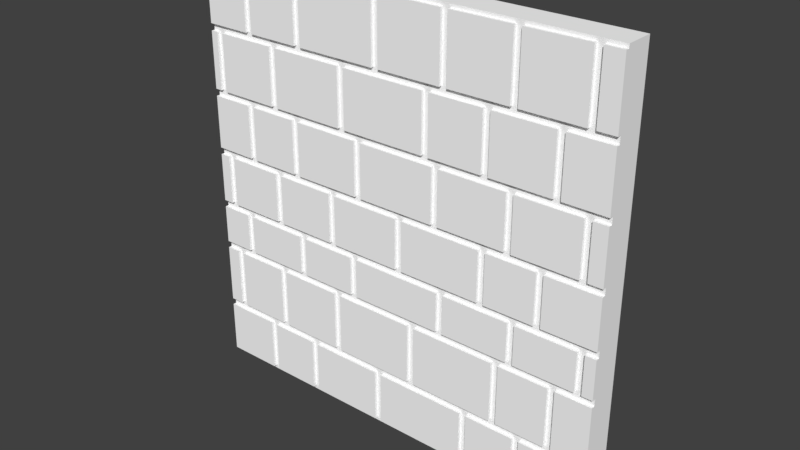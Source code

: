 # Source: Dungeon_Wall01.blend  (saved by Blender 2.79.0; exported with 4.5.12 LTS)
import bpy
from mathutils import Matrix  # noqa: F401  (used for matrix-valued properties, if any)

bpy.ops.wm.read_factory_settings(use_empty=True)
scene = bpy.context.scene
scene.name = 'Scene'

# ---- collections
col_collection_1 = bpy.data.collections.new('Collection 1'); scene.collection.children.link(col_collection_1)

# ---- materials (node trees are filled in below, after node groups)
mat_palette_002 = bpy.data.materials.new('palette.002')
mat_palette_002.alpha_threshold = 0.0
mat_palette_002.use_transparent_shadow = False
mat_palette_002.diffuse_color = (1.0, 1.0, 1.0, 1.0)
mat_palette_002.specular_color = (0.0, 0.0, 0.0)
mat_palette_002.roughness = 0.5
mat_palette_002.specular_intensity = 1.0

# ---- node groups
ng_auto_smooth = bpy.data.node_groups.new('Auto Smooth', 'GeometryNodeTree')
_s = ng_auto_smooth.interface.new_socket(name='Geometry', in_out='OUTPUT', socket_type='NodeSocketGeometry')
_s = ng_auto_smooth.interface.new_socket(name='Geometry', in_out='INPUT', socket_type='NodeSocketGeometry')
_s = ng_auto_smooth.interface.new_socket(name='Angle', in_out='INPUT', socket_type='NodeSocketFloat')
_s.subtype = 'ANGLE'
_s.min_value = 0.0
_s.max_value = 3.142
ng_auto_smooth.is_modifier = True
_N = ng_auto_smooth.nodes; _L = ng_auto_smooth.links
n0 = _N.new('NodeGroupOutput'); n0.name = 'Group Output'; n0.location = (480, -100)
n1 = _N.new('NodeGroupInput'); n1.name = 'Group Input'; n1.location = (-420, -300)
n2 = _N.new('NodeGroupInput'); n2.name = 'Group Input.001'; n2.location = (-60, -100)
n3 = _N.new('GeometryNodeSetShadeSmooth'); n3.name = 'Set Shade Smooth'; n3.location = (120, -100)
n3.domain = 'EDGE'
n4 = _N.new('GeometryNodeSetShadeSmooth'); n4.name = 'Set Shade Smooth.001'; n4.location = (300, -100)
n5 = _N.new('GeometryNodeInputMeshEdgeAngle'); n5.name = 'Edge Angle'; n5.location = (-420, -220)
n6 = _N.new('GeometryNodeInputEdgeSmooth'); n6.name = 'Is Edge Smooth'; n6.location = (-60, -160)
n7 = _N.new('GeometryNodeInputShadeSmooth'); n7.name = 'Is Face Smooth'; n7.location = (-240, -340)
n8 = _N.new('FunctionNodeBooleanMath'); n8.name = 'Boolean Math'; n8.location = (-60, -220)
n9 = _N.new('FunctionNodeCompare'); n9.name = 'Compare'; n9.location = (-240, -180)
n9.operation = 'LESS_EQUAL'
_L.new(n5.outputs[0], n9.inputs[0])
_L.new(n4.outputs[0], n0.inputs[0])
_L.new(n1.outputs[1], n9.inputs[1])
_L.new(n9.outputs[0], n8.inputs[0])
_L.new(n7.outputs[0], n8.inputs[1])
_L.new(n2.outputs[0], n3.inputs[0])
_L.new(n6.outputs[0], n3.inputs[1])
_L.new(n3.outputs[0], n4.inputs[0])
_L.new(n8.outputs[0], n3.inputs[2])
n0.is_active_output = True

# ---- material node trees

# ---- world
world_world = bpy.data.worlds.new('World'); scene.world = world_world
world_world.color = (0.05088, 0.05088, 0.05088)
world_world.use_sun_shadow = False
world_world.sun_shadow_jitter_overblur = 0.0
world_world.cycles.sampling_method = 'MANUAL'

# ---- meshes
me_dungeonwall01 = bpy.data.meshes.new('DungeonWall01')
me_dungeonwall01.from_pydata([(-6.0, 0.1, 0.4), (-6.0, 0.0, -0.4), (-6.0, 0.0, 0.4), (-6.0, 0.1, -0.4), (-6.0, 1.6, 0.5), (-6.0, 0.1, 0.5), (-6.0, 1.6, 0.4), (-6.0, 1.6, -0.4), (-6.0, 1.8, 0.4), (-6.0, 1.8, -0.4), (-6.0, 3.5, 0.5), (-6.0, 1.8, 0.5), (-6.0, 3.5, 0.4), (-6.0, 3.5, -0.4), (-6.0, 3.7, 0.4), (-6.0, 3.7, -0.4), (-6.0, 4.8, 0.5), (-6.0, 3.7, 0.5), (-6.0, 4.8, 0.4), (-6.0, 4.8, -0.4), (-6.0, 5.0, 0.4), (-6.0, 5.0, -0.4), (-6.0, 6.4, 0.5), (-6.0, 5.0, 0.5), (-6.0, 6.4, 0.4), (-6.0, 6.4, -0.4), (-6.0, 6.6, 0.4), (-6.0, 6.6, -0.4), (-6.0, 8.1, 0.5), (-6.0, 6.6, 0.5), (-6.0, 8.1, 0.4), (-6.0, 8.1, -0.4), (-6.0, 8.3, 0.4), (-6.0, 8.3, -0.4), (-6.0, 9.9, 0.5), (-6.0, 8.3, 0.5), (-6.0, 9.9, 0.4), (-6.0, 9.9, -0.4), (-6.0, 10.1, 0.4), (-6.0, 10.1, -0.4), (-6.0, 11.9, 0.5), (-6.0, 10.1, 0.5), (-6.0, 11.9, 0.4), (-6.0, 11.9, -0.4), (-6.0, 12.0, 0.4), (-6.0, 12.0, -0.4), (-5.6, 9.9, 0.5), (-5.6, 8.3, 0.4), (-5.6, 8.3, 0.5), (-5.6, 9.9, 0.4), (-5.5, 6.4, 0.5), (-5.5, 5.0, 0.4), (-5.5, 5.0, 0.5), (-5.5, 6.4, 0.4), (-5.4, 3.5, 0.5), (-5.4, 1.8, 0.4), (-5.4, 1.8, 0.5), (-5.4, 3.5, 0.4), (-4.9, 4.8, 0.5), (-4.9, 3.7, 0.4), (-4.9, 3.7, 0.5), (-4.9, 4.8, 0.4), (-4.6, 8.1, 0.5), (-4.6, 6.6, 0.4), (-4.6, 6.6, 0.5), (-4.6, 8.1, 0.4), (-4.5, 11.9, 0.5), (-4.5, 10.1, 0.4), (-4.5, 10.1, 0.5), (-4.5, 11.9, 0.4), (-4.2, 1.6, 0.5), (-4.2, 0.1, 0.4), (-4.2, 0.1, 0.5), (-4.2, 1.6, 0.4), (-3.7, 3.5, 0.5), (-3.7, 1.8, 0.4), (-3.7, 1.8, 0.5), (-3.7, 3.5, 0.4), (-3.7, 6.4, 0.5), (-3.7, 5.0, 0.4), (-3.7, 5.0, 0.5), (-3.7, 6.4, 0.4), (-3.7, 9.9, 0.5), (-3.7, 8.3, 0.4), (-3.7, 8.3, 0.5), (-3.7, 9.9, 0.4), (-3.0, 8.1, 0.5), (-3.0, 6.6, 0.4), (-3.0, 6.6, 0.5), (-3.0, 8.1, 0.4), (-2.9, 4.8, 0.5), (-2.9, 3.7, 0.4), (-2.9, 3.7, 0.5), (-2.9, 4.8, 0.4), (-2.8, 11.9, 0.5), (-2.8, 10.1, 0.4), (-2.8, 10.1, 0.5), (-2.8, 11.9, 0.4), (-2.6, 1.6, 0.5), (-2.6, 0.1, 0.4), (-2.6, 0.1, 0.5), (-2.6, 1.6, 0.4), (-1.8, 6.4, 0.5), (-1.8, 5.0, 0.4), (-1.8, 5.0, 0.5), (-1.8, 6.4, 0.4), (-1.7, 3.5, 0.5), (-1.7, 1.8, 0.4), (-1.7, 1.8, 0.5), (-1.7, 3.5, 0.4), (-1.4, 9.9, 0.5), (-1.4, 8.3, 0.4), (-1.4, 8.3, 0.5), (-1.4, 9.9, 0.4), (-1.1, 4.8, 0.5), (-1.1, 3.7, 0.4), (-1.1, 3.7, 0.5), (-1.1, 4.8, 0.4), (-0.9, 8.1, 0.5), (-0.9, 6.6, 0.4), (-0.9, 6.6, 0.5), (-0.9, 8.1, 0.4), (-0.3, 1.6, 0.5), (-0.3, 0.1, 0.4), (-0.3, 0.1, 0.5), (-0.3, 1.6, 0.4), (-0.3, 11.9, 0.5), (-0.3, 10.1, 0.4), (-0.3, 10.1, 0.5), (-0.3, 11.9, 0.4), (0.4, 6.4, 0.5), (0.4, 5.0, 0.4), (0.4, 5.0, 0.5), (0.4, 6.4, 0.4), (0.8, 3.5, 0.5), (0.8, 1.8, 0.4), (0.8, 1.8, 0.5), (0.8, 3.5, 0.4), (1.2, 9.9, 0.5), (1.2, 8.3, 0.4), (1.2, 8.3, 0.5), (1.2, 9.9, 0.4), (1.5, 8.1, 0.5), (1.5, 6.6, 0.4), (1.5, 6.6, 0.5), (1.5, 8.1, 0.4), (1.7, 4.8, 0.5), (1.7, 3.7, 0.4), (1.7, 3.7, 0.5), (1.7, 4.8, 0.4), (1.7, 11.9, 0.5), (1.7, 10.1, 0.4), (1.7, 10.1, 0.5), (1.7, 11.9, 0.4), (2.5, 1.6, 0.5), (2.5, 0.1, 0.4), (2.5, 0.1, 0.5), (2.5, 1.6, 0.4), (2.9, 6.4, 0.5), (2.9, 5.0, 0.4), (2.9, 5.0, 0.5), (2.9, 6.4, 0.4), (2.9, 9.9, 0.5), (2.9, 8.3, 0.4), (2.9, 8.3, 0.5), (2.9, 9.9, 0.4), (3.4, 3.5, 0.5), (3.4, 1.8, 0.4), (3.4, 1.8, 0.5), (3.4, 3.5, 0.4), (3.6, 8.1, 0.5), (3.6, 6.6, 0.4), (3.6, 6.6, 0.5), (3.6, 8.1, 0.4), (3.6, 11.9, 0.5), (3.6, 10.1, 0.4), (3.6, 10.1, 0.5), (3.6, 11.9, 0.4), (3.8, 4.8, 0.5), (3.8, 3.7, 0.4), (3.8, 3.7, 0.5), (3.8, 4.8, 0.4), (4.1, 1.6, 0.5), (4.1, 0.1, 0.4), (4.1, 0.1, 0.5), (4.1, 1.6, 0.4), (4.5, 6.4, 0.5), (4.5, 5.0, 0.4), (4.5, 5.0, 0.5), (4.5, 6.4, 0.4), (4.8, 9.9, 0.5), (4.8, 8.3, 0.4), (4.8, 8.3, 0.5), (4.8, 9.9, 0.4), (5.0, 3.5, 0.5), (5.0, 1.8, 0.4), (5.0, 1.8, 0.5), (5.0, 3.5, 0.4), (5.4, 1.6, 0.5), (5.4, 0.1, 0.4), (5.4, 0.1, 0.5), (5.4, 1.6, 0.4), (5.5, 11.9, 0.5), (5.5, 10.1, 0.4), (5.5, 10.1, 0.5), (5.5, 11.9, 0.4), (5.6, 8.1, 0.5), (5.6, 6.6, 0.4), (5.6, 6.6, 0.5), (5.6, 8.1, 0.4), (5.7, 4.8, 0.5), (5.7, 3.7, 0.4), (5.7, 3.7, 0.5), (5.7, 4.8, 0.4), (-5.8, 8.3, 0.5), (-5.8, 8.3, 0.4), (-5.8, 9.9, 0.5), (-5.8, 9.9, 0.4), (-5.7, 5.0, 0.5), (-5.7, 5.0, 0.4), (-5.7, 6.4, 0.5), (-5.7, 6.4, 0.4), (-5.6, 1.8, 0.5), (-5.6, 1.8, 0.4), (-5.6, 3.5, 0.5), (-5.6, 3.5, 0.4), (-5.1, 3.7, 0.5), (-5.1, 3.7, 0.4), (-5.1, 4.8, 0.5), (-5.1, 4.8, 0.4), (-4.8, 6.6, 0.5), (-4.8, 6.6, 0.4), (-4.8, 8.1, 0.5), (-4.8, 8.1, 0.4), (-4.7, 10.1, 0.5), (-4.7, 10.1, 0.4), (-4.7, 11.9, 0.5), (-4.7, 11.9, 0.4), (-4.4, 0.1, 0.5), (-4.4, 0.1, 0.4), (-4.4, 1.6, 0.5), (-4.4, 1.6, 0.4), (-3.9, 1.8, 0.5), (-3.9, 1.8, 0.4), (-3.9, 3.5, 0.5), (-3.9, 3.5, 0.4), (-3.9, 5.0, 0.5), (-3.9, 5.0, 0.4), (-3.9, 6.4, 0.5), (-3.9, 6.4, 0.4), (-3.9, 8.3, 0.5), (-3.9, 8.3, 0.4), (-3.9, 9.9, 0.5), (-3.9, 9.9, 0.4), (-3.2, 6.6, 0.5), (-3.2, 6.6, 0.4), (-3.2, 8.1, 0.5), (-3.2, 8.1, 0.4), (-3.1, 3.7, 0.5), (-3.1, 3.7, 0.4), (-3.1, 4.8, 0.5), (-3.1, 4.8, 0.4), (-3.0, 10.1, 0.5), (-3.0, 10.1, 0.4), (-3.0, 11.9, 0.5), (-3.0, 11.9, 0.4), (-2.8, 0.1, 0.5), (-2.8, 0.1, 0.4), (-2.8, 1.6, 0.5), (-2.8, 1.6, 0.4), (-2.0, 5.0, 0.5), (-2.0, 5.0, 0.4), (-2.0, 6.4, 0.5), (-2.0, 6.4, 0.4), (-1.9, 1.8, 0.5), (-1.9, 1.8, 0.4), (-1.9, 3.5, 0.5), (-1.9, 3.5, 0.4), (-1.6, 8.3, 0.5), (-1.6, 8.3, 0.4), (-1.6, 9.9, 0.5), (-1.6, 9.9, 0.4), (-1.3, 3.7, 0.5), (-1.3, 3.7, 0.4), (-1.3, 4.8, 0.5), (-1.3, 4.8, 0.4), (-1.1, 6.6, 0.5), (-1.1, 6.6, 0.4), (-1.1, 8.1, 0.5), (-1.1, 8.1, 0.4), (-0.5, 0.1, 0.5), (-0.5, 0.1, 0.4), (-0.5, 1.6, 0.5), (-0.5, 1.6, 0.4), (-0.5, 10.1, 0.5), (-0.5, 10.1, 0.4), (-0.5, 11.9, 0.5), (-0.5, 11.9, 0.4), (0.2, 5.0, 0.5), (0.2, 5.0, 0.4), (0.2, 6.4, 0.5), (0.2, 6.4, 0.4), (0.6, 1.8, 0.5), (0.6, 1.8, 0.4), (0.6, 3.5, 0.5), (0.6, 3.5, 0.4), (1.0, 8.3, 0.5), (1.0, 8.3, 0.4), (1.0, 9.9, 0.5), (1.0, 9.9, 0.4), (1.3, 6.6, 0.5), (1.3, 6.6, 0.4), (1.3, 8.1, 0.5), (1.3, 8.1, 0.4), (1.5, 3.7, 0.5), (1.5, 3.7, 0.4), (1.5, 4.8, 0.5), (1.5, 4.8, 0.4), (1.5, 10.1, 0.5), (1.5, 10.1, 0.4), (1.5, 11.9, 0.5), (1.5, 11.9, 0.4), (2.3, 0.1, 0.5), (2.3, 0.1, 0.4), (2.3, 1.6, 0.5), (2.3, 1.6, 0.4), (2.7, 5.0, 0.5), (2.7, 5.0, 0.4), (2.7, 6.4, 0.5), (2.7, 6.4, 0.4), (2.7, 8.3, 0.5), (2.7, 8.3, 0.4), (2.7, 9.9, 0.5), (2.7, 9.9, 0.4), (3.2, 1.8, 0.5), (3.2, 1.8, 0.4), (3.2, 3.5, 0.5), (3.2, 3.5, 0.4), (3.4, 6.6, 0.5), (3.4, 6.6, 0.4), (3.4, 8.1, 0.5), (3.4, 8.1, 0.4), (3.4, 10.1, 0.5), (3.4, 10.1, 0.4), (3.4, 11.9, 0.5), (3.4, 11.9, 0.4), (3.6, 3.7, 0.5), (3.6, 3.7, 0.4), (3.6, 4.8, 0.5), (3.6, 4.8, 0.4), (3.9, 0.1, 0.5), (3.9, 0.1, 0.4), (3.9, 1.6, 0.5), (3.9, 1.6, 0.4), (4.3, 5.0, 0.5), (4.3, 5.0, 0.4), (4.3, 6.4, 0.5), (4.3, 6.4, 0.4), (4.6, 8.3, 0.5), (4.6, 8.3, 0.4), (4.6, 9.9, 0.5), (4.6, 9.9, 0.4), (4.8, 1.8, 0.5), (4.8, 1.8, 0.4), (4.8, 3.5, 0.5), (4.8, 3.5, 0.4), (5.2, 0.1, 0.5), (5.2, 0.1, 0.4), (5.2, 1.6, 0.5), (5.2, 1.6, 0.4), (5.3, 10.1, 0.5), (5.3, 10.1, 0.4), (5.3, 11.9, 0.5), (5.3, 11.9, 0.4), (5.4, 6.6, 0.5), (5.4, 6.6, 0.4), (5.4, 8.1, 0.5), (5.4, 8.1, 0.4), (5.5, 3.7, 0.5), (5.5, 3.7, 0.4), (5.5, 4.8, 0.5), (5.5, 4.8, 0.4), (6.0, 0.0, 0.4), (6.0, 0.0, -0.4), (6.0, 0.1, 0.4), (6.0, 0.1, -0.4), (6.0, 0.1, 0.5), (6.0, 1.6, 0.5), (6.0, 1.6, 0.4), (6.0, 1.6, -0.4), (6.0, 1.8, 0.4), (6.0, 1.8, -0.4), (6.0, 1.8, 0.5), (6.0, 3.5, 0.5), (6.0, 3.5, 0.4), (6.0, 3.5, -0.4), (6.0, 3.7, 0.4), (6.0, 3.7, -0.4), (6.0, 3.7, 0.5), (6.0, 4.8, 0.5), (6.0, 4.8, 0.4), (6.0, 4.8, -0.4), (6.0, 5.0, 0.4), (6.0, 5.0, -0.4), (6.0, 5.0, 0.5), (6.0, 6.4, 0.5), (6.0, 6.4, 0.4), (6.0, 6.4, -0.4), (6.0, 6.6, 0.4), (6.0, 6.6, -0.4), (6.0, 6.6, 0.5), (6.0, 8.1, 0.5), (6.0, 8.1, 0.4), (6.0, 8.1, -0.4), (6.0, 8.3, 0.4), (6.0, 8.3, -0.4), (6.0, 8.3, 0.5), (6.0, 9.9, 0.5), (6.0, 9.9, 0.4), (6.0, 9.9, -0.4), (6.0, 10.1, 0.4), (6.0, 10.1, -0.4), (6.0, 10.1, 0.5), (6.0, 11.9, 0.5), (6.0, 11.9, 0.4), (6.0, 11.9, -0.4), (6.0, 12.0, 0.4), (6.0, 12.0, -0.4), (-5.9, 0.1, -0.4), (-5.9, 1.6, -0.4), (-5.9, 1.8, -0.4), (-5.9, 3.5, -0.4), (-5.9, 3.7, -0.4), (-5.9, 4.8, -0.4), (-5.9, 5.0, -0.4), (-5.9, 6.4, -0.4), (-5.9, 6.6, -0.4), (-5.9, 8.1, -0.4), (-5.9, 8.3, -0.4), (-5.9, 9.9, -0.4), (-5.9, 10.1, -0.4), (-5.9, 11.9, -0.4), (5.9, 0.1, -0.4), (5.9, 1.6, -0.4), (5.9, 1.8, -0.4), (5.9, 3.5, -0.4), (5.9, 3.7, -0.4), (5.9, 4.8, -0.4), (5.9, 5.0, -0.4), (5.9, 6.4, -0.4), (5.9, 6.6, -0.4), (5.9, 8.1, -0.4), (5.9, 8.3, -0.4), (5.9, 9.9, -0.4), (5.9, 10.1, -0.4), (5.9, 11.9, -0.4)], [], [(0, 1, 2), (3, 1, 0), (4, 0, 5), (4, 3, 0), (6, 3, 4), (7, 3, 6), (8, 7, 6), (9, 7, 8), (10, 8, 11), (10, 9, 8), (12, 9, 10), (13, 9, 12), (14, 13, 12), (15, 13, 14), (16, 14, 17), (16, 15, 14), (18, 15, 16), (19, 15, 18), (20, 19, 18), (21, 19, 20), (22, 20, 23), (22, 21, 20), (24, 21, 22), (25, 21, 24), (26, 25, 24), (27, 25, 26), (28, 26, 29), (28, 27, 26), (30, 27, 28), (31, 27, 30), (32, 31, 30), (33, 31, 32), (34, 32, 35), (34, 33, 32), (36, 33, 34), (37, 33, 36), (38, 37, 36), (39, 37, 38), (40, 38, 41), (40, 39, 38), (42, 39, 40), (43, 39, 42), (44, 43, 42), (45, 43, 44), (46, 47, 48), (49, 47, 46), (50, 51, 52), (53, 51, 50), (54, 55, 56), (57, 55, 54), (58, 59, 60), (61, 59, 58), (62, 63, 64), (65, 63, 62), (66, 67, 68), (69, 67, 66), (70, 71, 72), (73, 71, 70), (74, 75, 76), (77, 75, 74), (78, 79, 80), (81, 79, 78), (82, 83, 84), (85, 83, 82), (86, 87, 88), (89, 87, 86), (90, 91, 92), (93, 91, 90), (94, 95, 96), (97, 95, 94), (98, 99, 100), (101, 99, 98), (102, 103, 104), (105, 103, 102), (106, 107, 108), (109, 107, 106), (110, 111, 112), (113, 111, 110), (114, 115, 116), (117, 115, 114), (118, 119, 120), (121, 119, 118), (122, 123, 124), (125, 123, 122), (126, 127, 128), (129, 127, 126), (130, 131, 132), (133, 131, 130), (134, 135, 136), (137, 135, 134), (138, 139, 140), (141, 139, 138), (142, 143, 144), (145, 143, 142), (146, 147, 148), (149, 147, 146), (150, 151, 152), (153, 151, 150), (154, 155, 156), (157, 155, 154), (158, 159, 160), (161, 159, 158), (162, 163, 164), (165, 163, 162), (166, 167, 168), (169, 167, 166), (170, 171, 172), (173, 171, 170), (174, 175, 176), (177, 175, 174), (178, 179, 180), (181, 179, 178), (182, 183, 184), (185, 183, 182), (186, 187, 188), (189, 187, 186), (190, 191, 192), (193, 191, 190), (194, 195, 196), (197, 195, 194), (198, 199, 200), (201, 199, 198), (202, 203, 204), (205, 203, 202), (206, 207, 208), (209, 207, 206), (210, 211, 212), (213, 211, 210), (214, 215, 216), (216, 215, 217), (218, 219, 220), (220, 219, 221), (222, 223, 224), (224, 223, 225), (226, 227, 228), (228, 227, 229), (230, 231, 232), (232, 231, 233), (234, 235, 236), (236, 235, 237), (238, 239, 240), (240, 239, 241), (242, 243, 244), (244, 243, 245), (246, 247, 248), (248, 247, 249), (250, 251, 252), (252, 251, 253), (254, 255, 256), (256, 255, 257), (258, 259, 260), (260, 259, 261), (262, 263, 264), (264, 263, 265), (266, 267, 268), (268, 267, 269), (270, 271, 272), (272, 271, 273), (274, 275, 276), (276, 275, 277), (278, 279, 280), (280, 279, 281), (282, 283, 284), (284, 283, 285), (286, 287, 288), (288, 287, 289), (290, 291, 292), (292, 291, 293), (294, 295, 296), (296, 295, 297), (298, 299, 300), (300, 299, 301), (302, 303, 304), (304, 303, 305), (306, 307, 308), (308, 307, 309), (310, 311, 312), (312, 311, 313), (314, 315, 316), (316, 315, 317), (318, 319, 320), (320, 319, 321), (322, 323, 324), (324, 323, 325), (326, 327, 328), (328, 327, 329), (330, 331, 332), (332, 331, 333), (334, 335, 336), (336, 335, 337), (338, 339, 340), (340, 339, 341), (342, 343, 344), (344, 343, 345), (346, 347, 348), (348, 347, 349), (350, 351, 352), (352, 351, 353), (354, 355, 356), (356, 355, 357), (358, 359, 360), (360, 359, 361), (362, 363, 364), (364, 363, 365), (366, 367, 368), (368, 367, 369), (370, 371, 372), (372, 371, 373), (374, 375, 376), (376, 375, 377), (378, 379, 380), (380, 379, 381), (382, 383, 384), (384, 383, 385), (386, 384, 387), (384, 385, 387), (387, 385, 388), (388, 385, 389), (388, 389, 390), (390, 389, 391), (392, 390, 393), (390, 391, 393), (393, 391, 394), (394, 391, 395), (394, 395, 396), (396, 395, 397), (398, 396, 399), (396, 397, 399), (399, 397, 400), (400, 397, 401), (400, 401, 402), (402, 401, 403), (404, 402, 405), (402, 403, 405), (405, 403, 406), (406, 403, 407), (406, 407, 408), (408, 407, 409), (410, 408, 411), (408, 409, 411), (411, 409, 412), (412, 409, 413), (412, 413, 414), (414, 413, 415), (416, 414, 417), (414, 415, 417), (417, 415, 418), (418, 415, 419), (418, 419, 420), (420, 419, 421), (422, 420, 423), (420, 421, 423), (423, 421, 424), (424, 421, 425), (424, 425, 426), (426, 425, 427), (214, 34, 35), (216, 34, 214), (218, 22, 23), (220, 22, 218), (222, 10, 11), (224, 10, 222), (226, 16, 17), (228, 16, 226), (230, 28, 29), (232, 28, 230), (234, 40, 41), (236, 40, 234), (238, 4, 5), (240, 4, 238), (242, 54, 56), (244, 54, 242), (246, 50, 52), (248, 50, 246), (250, 46, 48), (252, 46, 250), (254, 62, 64), (256, 62, 254), (258, 58, 60), (260, 58, 258), (262, 66, 68), (264, 66, 262), (266, 70, 72), (268, 70, 266), (270, 78, 80), (272, 78, 270), (274, 74, 76), (276, 74, 274), (278, 82, 84), (280, 82, 278), (282, 90, 92), (284, 90, 282), (286, 86, 88), (288, 86, 286), (290, 98, 100), (292, 98, 290), (294, 94, 96), (296, 94, 294), (298, 102, 104), (300, 102, 298), (302, 106, 108), (304, 106, 302), (306, 110, 112), (308, 110, 306), (310, 118, 120), (312, 118, 310), (314, 114, 116), (316, 114, 314), (318, 126, 128), (320, 126, 318), (322, 122, 124), (324, 122, 322), (326, 130, 132), (328, 130, 326), (330, 138, 140), (332, 138, 330), (334, 134, 136), (336, 134, 334), (338, 142, 144), (340, 142, 338), (342, 150, 152), (344, 150, 342), (346, 146, 148), (348, 146, 346), (350, 154, 156), (352, 154, 350), (354, 158, 160), (356, 158, 354), (358, 162, 164), (360, 162, 358), (362, 166, 168), (364, 166, 362), (366, 182, 184), (368, 182, 366), (370, 174, 176), (372, 174, 370), (374, 170, 172), (376, 170, 374), (378, 178, 180), (380, 178, 378), (386, 198, 200), (387, 198, 386), (392, 194, 196), (393, 194, 392), (398, 210, 212), (399, 210, 398), (404, 186, 188), (405, 186, 404), (410, 206, 208), (411, 206, 410), (416, 190, 192), (417, 190, 416), (422, 202, 204), (423, 202, 422), (215, 32, 30), (217, 38, 36), (219, 20, 18), (221, 26, 24), (223, 8, 6), (225, 14, 12), (47, 217, 215), (47, 215, 30), (49, 38, 217), (49, 217, 47), (51, 221, 219), (51, 219, 18), (53, 26, 221), (53, 221, 51), (55, 223, 6), (55, 225, 223), (57, 14, 225), (57, 225, 55), (227, 14, 57), (229, 51, 18), (59, 227, 57), (59, 229, 227), (61, 51, 229), (61, 229, 59), (231, 26, 53), (233, 47, 30), (235, 38, 49), (237, 44, 42), (63, 233, 231), (63, 231, 53), (65, 47, 233), (65, 233, 63), (67, 237, 235), (67, 235, 49), (69, 44, 237), (69, 237, 67), (239, 0, 2), (241, 55, 6), (71, 239, 2), (71, 241, 239), (73, 55, 241), (73, 241, 71), (243, 55, 73), (245, 59, 57), (247, 51, 61), (249, 63, 53), (251, 47, 65), (253, 67, 49), (75, 245, 243), (75, 243, 73), (77, 59, 245), (77, 245, 75), (79, 249, 247), (79, 247, 61), (81, 63, 249), (81, 249, 79), (83, 253, 251), (83, 251, 65), (85, 67, 253), (85, 253, 83), (255, 63, 81), (257, 83, 65), (259, 59, 77), (261, 79, 61), (87, 257, 255), (87, 255, 81), (89, 83, 257), (89, 257, 87), (263, 67, 85), (265, 44, 69), (91, 261, 259), (91, 259, 77), (93, 79, 261), (93, 261, 91), (267, 71, 2), (269, 75, 73), (95, 263, 85), (95, 265, 263), (97, 44, 265), (97, 265, 95), (99, 269, 267), (99, 267, 2), (101, 75, 269), (101, 269, 99), (271, 79, 93), (273, 87, 81), (275, 75, 101), (277, 91, 77), (103, 273, 271), (103, 271, 93), (105, 87, 273), (105, 273, 103), (107, 275, 101), (107, 277, 275), (109, 91, 277), (109, 277, 107), (279, 83, 89), (281, 95, 85), (111, 279, 89), (111, 281, 279), (113, 95, 281), (113, 281, 111), (283, 91, 109), (285, 103, 93), (115, 283, 109), (115, 285, 283), (117, 103, 285), (117, 285, 115), (287, 87, 105), (289, 111, 89), (119, 287, 105), (119, 289, 287), (121, 111, 289), (121, 289, 119), (291, 99, 2), (293, 107, 101), (295, 95, 113), (297, 44, 97), (123, 293, 291), (123, 291, 2), (125, 107, 293), (125, 293, 123), (127, 295, 113), (127, 297, 295), (129, 44, 297), (129, 297, 127), (299, 103, 117), (301, 119, 105), (131, 299, 117), (131, 301, 299), (133, 119, 301), (133, 301, 131), (303, 107, 125), (305, 115, 109), (135, 303, 125), (135, 305, 303), (137, 115, 305), (137, 305, 135), (307, 111, 121), (309, 127, 113), (139, 307, 121), (139, 309, 307), (141, 127, 309), (141, 309, 139), (311, 119, 133), (313, 139, 121), (315, 115, 137), (317, 131, 117), (143, 313, 311), (143, 311, 133), (145, 139, 313), (145, 313, 143), (319, 127, 141), (321, 44, 129), (147, 317, 315), (147, 315, 137), (149, 131, 317), (149, 317, 147), (151, 321, 319), (151, 319, 141), (153, 44, 321), (153, 321, 151), (323, 123, 2), (325, 135, 125), (155, 323, 2), (155, 325, 323), (157, 135, 325), (157, 325, 155), (327, 131, 149), (329, 143, 133), (331, 139, 145), (333, 151, 141), (159, 329, 327), (159, 327, 149), (161, 143, 329), (161, 329, 159), (163, 333, 331), (163, 331, 145), (165, 151, 333), (165, 333, 163), (335, 135, 157), (337, 147, 137), (167, 335, 157), (167, 337, 335), (169, 147, 337), (169, 337, 167), (339, 143, 161), (341, 163, 145), (343, 151, 165), (345, 44, 153), (347, 147, 169), (349, 159, 149), (171, 341, 339), (171, 339, 161), (173, 163, 341), (173, 341, 171), (175, 345, 343), (175, 343, 165), (177, 44, 345), (177, 345, 175), (179, 349, 347), (179, 347, 169), (181, 159, 349), (181, 349, 179), (351, 155, 2), (353, 167, 157), (183, 351, 2), (183, 353, 351), (185, 167, 353), (185, 353, 183), (355, 159, 181), (357, 171, 161), (187, 355, 181), (187, 357, 355), (189, 171, 357), (189, 357, 187), (359, 163, 173), (361, 175, 165), (363, 167, 185), (365, 179, 169), (191, 361, 359), (191, 359, 173), (193, 175, 361), (193, 361, 191), (195, 365, 363), (195, 363, 185), (197, 179, 365), (197, 365, 195), (367, 183, 2), (369, 195, 185), (371, 175, 193), (373, 44, 177), (199, 369, 367), (199, 367, 2), (201, 195, 369), (201, 369, 199), (375, 171, 189), (377, 191, 173), (379, 179, 197), (381, 187, 181), (203, 371, 193), (203, 373, 371), (205, 44, 373), (205, 373, 203), (207, 377, 375), (207, 375, 189), (209, 191, 377), (209, 377, 207), (211, 381, 379), (211, 379, 197), (213, 187, 381), (213, 381, 211), (382, 199, 2), (384, 199, 382), (388, 195, 201), (390, 195, 388), (394, 211, 197), (396, 211, 394), (400, 187, 213), (402, 187, 400), (406, 207, 189), (408, 207, 406), (412, 191, 209), (414, 191, 412), (418, 203, 193), (420, 203, 418), (424, 44, 205), (426, 44, 424), (1, 3, 428), (3, 7, 428), (7, 9, 429), (428, 7, 429), (9, 13, 430), (429, 9, 430), (13, 15, 431), (430, 13, 431), (15, 19, 432), (431, 15, 432), (19, 21, 433), (432, 19, 433), (21, 25, 434), (433, 21, 434), (25, 27, 435), (434, 25, 435), (27, 31, 436), (435, 27, 436), (31, 33, 437), (436, 31, 437), (33, 37, 438), (437, 33, 438), (37, 39, 439), (438, 37, 439), (39, 43, 440), (439, 39, 440), (43, 45, 441), (440, 43, 441), (439, 440, 442), (438, 439, 442), (440, 441, 442), (437, 438, 442), (436, 437, 442), (435, 436, 442), (434, 435, 442), (433, 434, 442), (432, 433, 442), (431, 432, 442), (430, 431, 442), (429, 430, 442), (428, 429, 442), (1, 428, 442), (442, 441, 443), (443, 441, 444), (444, 441, 445), (445, 441, 446), (446, 441, 447), (447, 441, 448), (448, 441, 449), (449, 441, 450), (450, 441, 451), (451, 441, 452), (452, 441, 453), (453, 441, 454), (441, 45, 455), (454, 441, 455), (1, 442, 383), (442, 443, 385), (383, 442, 385), (443, 444, 389), (385, 443, 389), (444, 445, 391), (389, 444, 391), (445, 446, 395), (391, 445, 395), (446, 447, 397), (395, 446, 397), (447, 448, 401), (397, 447, 401), (448, 449, 403), (401, 448, 403), (449, 450, 407), (403, 449, 407), (450, 451, 409), (407, 450, 409), (451, 452, 413), (409, 451, 413), (452, 453, 415), (413, 452, 415), (453, 454, 419), (415, 453, 419), (454, 455, 421), (419, 454, 421), (455, 45, 425), (421, 455, 425), (425, 45, 427), (1, 382, 2), (383, 382, 1), (0, 238, 5), (239, 238, 0), (71, 266, 72), (267, 266, 71), (99, 290, 100), (291, 290, 99), (123, 322, 124), (323, 322, 123), (155, 350, 156), (351, 350, 155), (183, 366, 184), (367, 366, 183), (199, 386, 200), (384, 386, 199), (8, 222, 11), (223, 222, 8), (55, 242, 56), (243, 242, 55), (75, 274, 76), (275, 274, 75), (107, 302, 108), (303, 302, 107), (135, 334, 136), (335, 334, 135), (167, 362, 168), (363, 362, 167), (195, 392, 196), (390, 392, 195), (14, 226, 17), (227, 226, 14), (59, 258, 60), (259, 258, 59), (91, 282, 92), (283, 282, 91), (115, 314, 116), (315, 314, 115), (147, 346, 148), (347, 346, 147), (179, 378, 180), (379, 378, 179), (211, 398, 212), (396, 398, 211), (20, 218, 23), (219, 218, 20), (51, 246, 52), (247, 246, 51), (79, 270, 80), (271, 270, 79), (103, 298, 104), (299, 298, 103), (131, 326, 132), (327, 326, 131), (159, 354, 160), (355, 354, 159), (187, 404, 188), (402, 404, 187), (26, 230, 29), (231, 230, 26), (63, 254, 64), (255, 254, 63), (87, 286, 88), (287, 286, 87), (119, 310, 120), (311, 310, 119), (143, 338, 144), (339, 338, 143), (171, 374, 172), (375, 374, 171), (207, 410, 208), (408, 410, 207), (32, 214, 35), (215, 214, 32), (47, 250, 48), (251, 250, 47), (83, 278, 84), (279, 278, 83), (111, 306, 112), (307, 306, 111), (139, 330, 140), (331, 330, 139), (163, 358, 164), (359, 358, 163), (191, 416, 192), (414, 416, 191), (38, 234, 41), (235, 234, 38), (67, 262, 68), (263, 262, 67), (95, 294, 96), (295, 294, 95), (127, 318, 128), (319, 318, 127), (151, 342, 152), (343, 342, 151), (175, 370, 176), (371, 370, 175), (203, 422, 204), (420, 422, 203), (4, 240, 6), (6, 240, 241), (70, 268, 73), (73, 268, 269), (98, 292, 101), (101, 292, 293), (122, 324, 125), (125, 324, 325), (154, 352, 157), (157, 352, 353), (182, 368, 185), (185, 368, 369), (198, 387, 201), (201, 387, 388), (10, 224, 12), (12, 224, 225), (54, 244, 57), (57, 244, 245), (74, 276, 77), (77, 276, 277), (106, 304, 109), (109, 304, 305), (134, 336, 137), (137, 336, 337), (166, 364, 169), (169, 364, 365), (194, 393, 197), (197, 393, 394), (16, 228, 18), (18, 228, 229), (58, 260, 61), (61, 260, 261), (90, 284, 93), (93, 284, 285), (114, 316, 117), (117, 316, 317), (146, 348, 149), (149, 348, 349), (178, 380, 181), (181, 380, 381), (210, 399, 213), (213, 399, 400), (22, 220, 24), (24, 220, 221), (50, 248, 53), (53, 248, 249), (78, 272, 81), (81, 272, 273), (102, 300, 105), (105, 300, 301), (130, 328, 133), (133, 328, 329), (158, 356, 161), (161, 356, 357), (186, 405, 189), (189, 405, 406), (28, 232, 30), (30, 232, 233), (62, 256, 65), (65, 256, 257), (86, 288, 89), (89, 288, 289), (118, 312, 121), (121, 312, 313), (142, 340, 145), (145, 340, 341), (170, 376, 173), (173, 376, 377), (206, 411, 209), (209, 411, 412), (34, 216, 36), (36, 216, 217), (46, 252, 49), (49, 252, 253), (82, 280, 85), (85, 280, 281), (110, 308, 113), (113, 308, 309), (138, 332, 141), (141, 332, 333), (162, 360, 165), (165, 360, 361), (190, 417, 193), (193, 417, 418), (40, 236, 42), (42, 236, 237), (66, 264, 69), (69, 264, 265), (94, 296, 97), (97, 296, 297), (126, 320, 129), (129, 320, 321), (150, 344, 153), (153, 344, 345), (174, 372, 177), (177, 372, 373), (202, 423, 205), (205, 423, 424), (44, 426, 45), (45, 426, 427)])
me_dungeonwall01.polygons.foreach_set('use_smooth', [True] * 908)
_uv = me_dungeonwall01.uv_layers.new(name='UVMap')
_uv.uv.foreach_set('vector', [0.9238, 0.5, 0.9238, 0.5, 0.9238, 0.5, 0.9238, 0.5, 0.9238, 0.5, 0.9238, 0.5, 0.8965, 0.5, 0.8965, 0.5, 0.8965, 0.5, 0.8965, 0.5, 0.8965, 0.5, 0.8965, 0.5, 0.8965, 0.5, 0.8965, 0.5, 0.8965, 0.5, 0.8965, 0.5, 0.8965, 0.5, 0.8965, 0.5, 0.9238, 0.5, 0.9238, 0.5, 0.9238, 0.5, 0.9238, 0.5, 0.9238, 0.5, 0.9238, 0.5, 0.8965, 0.5, 0.8965, 0.5, 0.8965, 0.5, 0.8965, 0.5, 0.8965, 0.5, 0.8965, 0.5, 0.8965, 0.5, 0.8965, 0.5, 0.8965, 0.5, 0.8965, 0.5, 0.8965, 0.5, 0.8965, 0.5, 0.9238, 0.5, 0.9238, 0.5, 0.9238, 0.5, 0.9238, 0.5, 0.9238, 0.5, 0.9238, 0.5, 0.8965, 0.5, 0.8965, 0.5, 0.8965, 0.5, 0.8965, 0.5, 0.8965, 0.5, 0.8965, 0.5, 0.8965, 0.5, 0.8965, 0.5, 0.8965, 0.5, 0.8965, 0.5, 0.8965, 0.5, 0.8965, 0.5, 0.9238, 0.5, 0.9238, 0.5, 0.9238, 0.5, 0.9238, 0.5, 0.9238, 0.5, 0.9238, 0.5, 0.8965, 0.5, 0.8965, 0.5, 0.8965, 0.5, 0.8965, 0.5, 0.8965, 0.5, 0.8965, 0.5, 0.8965, 0.5, 0.8965, 0.5, 0.8965, 0.5, 0.8965, 0.5, 0.8965, 0.5, 0.8965, 0.5, 0.9238, 0.5, 0.9238, 0.5, 0.9238, 0.5, 0.9238, 0.5, 0.9238, 0.5, 0.9238, 0.5, 0.8965, 0.5, 0.8965, 0.5, 0.8965, 0.5, 0.8965, 0.5, 0.8965, 0.5, 0.8965, 0.5, 0.8965, 0.5, 0.8965, 0.5, 0.8965, 0.5, 0.8965, 0.5, 0.8965, 0.5, 0.8965, 0.5, 0.9238, 0.5, 0.9238, 0.5, 0.9238, 0.5, 0.9238, 0.5, 0.9238, 0.5, 0.9238, 0.5, 0.8965, 0.5, 0.8965, 0.5, 0.8965, 0.5, 0.8965, 0.5, 0.8965, 0.5, 0.8965, 0.5, 0.8965, 0.5, 0.8965, 0.5, 0.8965, 0.5, 0.8965, 0.5, 0.8965, 0.5, 0.8965, 0.5, 0.9238, 0.5, 0.9238, 0.5, 0.9238, 0.5, 0.9238, 0.5, 0.9238, 0.5, 0.9238, 0.5, 0.8965, 0.5, 0.8965, 0.5, 0.8965, 0.5, 0.8965, 0.5, 0.8965, 0.5, 0.8965, 0.5, 0.8965, 0.5, 0.8965, 0.5, 0.8965, 0.5, 0.8965, 0.5, 0.8965, 0.5, 0.8965, 0.5, 0.9238, 0.5, 0.9238, 0.5, 0.9238, 0.5, 0.9238, 0.5, 0.9238, 0.5, 0.9238, 0.5, 0.8965, 0.5, 0.8965, 0.5, 0.8965, 0.5, 0.8965, 0.5, 0.8965, 0.5, 0.8965, 0.5, 0.8965, 0.5, 0.8965, 0.5, 0.8965, 0.5, 0.8965, 0.5, 0.8965, 0.5, 0.8965, 0.5, 0.8965, 0.5, 0.8965, 0.5, 0.8965, 0.5, 0.8965, 0.5, 0.8965, 0.5, 0.8965, 0.5, 0.8965, 0.5, 0.8965, 0.5, 0.8965, 0.5, 0.8965, 0.5, 0.8965, 0.5, 0.8965, 0.5, 0.8965, 0.5, 0.8965, 0.5, 0.8965, 0.5, 0.8965, 0.5, 0.8965, 0.5, 0.8965, 0.5, 0.8965, 0.5, 0.8965, 0.5, 0.8965, 0.5, 0.8965, 0.5, 0.8965, 0.5, 0.8965, 0.5, 0.8965, 0.5, 0.8965, 0.5, 0.8965, 0.5, 0.8965, 0.5, 0.8965, 0.5, 0.8965, 0.5, 0.8965, 0.5, 0.8965, 0.5, 0.8965, 0.5, 0.8965, 0.5, 0.8965, 0.5, 0.8965, 0.5, 0.8965, 0.5, 0.8965, 0.5, 0.8965, 0.5, 0.8965, 0.5, 0.8965, 0.5, 0.8965, 0.5, 0.8965, 0.5, 0.8965, 0.5, 0.8965, 0.5, 0.8965, 0.5, 0.8965, 0.5, 0.8965, 0.5, 0.8965, 0.5, 0.8965, 0.5, 0.8965, 0.5, 0.8965, 0.5, 0.8965, 0.5, 0.8965, 0.5, 0.8965, 0.5, 0.8965, 0.5, 0.8965, 0.5, 0.8965, 0.5, 0.8965, 0.5, 0.8965, 0.5, 0.8965, 0.5, 0.8965, 0.5, 0.8965, 0.5, 0.8965, 0.5, 0.8965, 0.5, 0.8965, 0.5, 0.8965, 0.5, 0.8965, 0.5, 0.8965, 0.5, 0.8965, 0.5, 0.8965, 0.5, 0.8965, 0.5, 0.8965, 0.5, 0.8965, 0.5, 0.8965, 0.5, 0.8965, 0.5, 0.8965, 0.5, 0.8965, 0.5, 0.8965, 0.5, 0.8965, 0.5, 0.8965, 0.5, 0.8965, 0.5, 0.8965, 0.5, 0.8965, 0.5, 0.8965, 0.5, 0.8965, 0.5, 0.8965, 0.5, 0.8965, 0.5, 0.8965, 0.5, 0.8965, 0.5, 0.8965, 0.5, 0.8965, 0.5, 0.8965, 0.5, 0.8965, 0.5, 0.8965, 0.5, 0.8965, 0.5, 0.8965, 0.5, 0.8965, 0.5, 0.8965, 0.5, 0.8965, 0.5, 0.8965, 0.5, 0.8965, 0.5, 0.8965, 0.5, 0.8965, 0.5, 0.8965, 0.5, 0.8965, 0.5, 0.8965, 0.5, 0.8965, 0.5, 0.8965, 0.5, 0.8965, 0.5, 0.8965, 0.5, 0.8965, 0.5, 0.8965, 0.5, 0.8965, 0.5, 0.8965, 0.5, 0.8965, 0.5, 0.8965, 0.5, 0.8965, 0.5, 0.8965, 0.5, 0.8965, 0.5, 0.8965, 0.5, 0.8965, 0.5, 0.8965, 0.5, 0.8965, 0.5, 0.8965, 0.5, 0.8965, 0.5, 0.8965, 0.5, 0.8965, 0.5, 0.8965, 0.5, 0.8965, 0.5, 0.8965, 0.5, 0.8965, 0.5, 0.8965, 0.5, 0.8965, 0.5, 0.8965, 0.5, 0.8965, 0.5, 0.8965, 0.5, 0.8965, 0.5, 0.8965, 0.5, 0.8965, 0.5, 0.8965, 0.5, 0.8965, 0.5, 0.8965, 0.5, 0.8965, 0.5, 0.8965, 0.5, 0.8965, 0.5, 0.8965, 0.5, 0.8965, 0.5, 0.8965, 0.5, 0.8965, 0.5, 0.8965, 0.5, 0.8965, 0.5, 0.8965, 0.5, 0.8965, 0.5, 0.8965, 0.5, 0.8965, 0.5, 0.8965, 0.5, 0.8965, 0.5, 0.8965, 0.5, 0.8965, 0.5, 0.8965, 0.5, 0.8965, 0.5, 0.8965, 0.5, 0.8965, 0.5, 0.8965, 0.5, 0.8965, 0.5, 0.8965, 0.5, 0.8965, 0.5, 0.8965, 0.5, 0.8965, 0.5, 0.8965, 0.5, 0.8965, 0.5, 0.8965, 0.5, 0.8965, 0.5, 0.8965, 0.5, 0.8965, 0.5, 0.8965, 0.5, 0.8965, 0.5, 0.8965, 0.5, 0.8965, 0.5, 0.8965, 0.5, 0.8965, 0.5, 0.8965, 0.5, 0.8965, 0.5, 0.8965, 0.5, 0.8965, 0.5, 0.8965, 0.5, 0.8965, 0.5, 0.8965, 0.5, 0.8965, 0.5, 0.8965, 0.5, 0.8965, 0.5, 0.8965, 0.5, 0.8965, 0.5, 0.8965, 0.5, 0.8965, 0.5, 0.8965, 0.5, 0.8965, 0.5, 0.8965, 0.5, 0.8965, 0.5, 0.8965, 0.5, 0.8965, 0.5, 0.8965, 0.5, 0.8965, 0.5, 0.8965, 0.5, 0.8965, 0.5, 0.8965, 0.5, 0.8965, 0.5, 0.8965, 0.5, 0.8965, 0.5, 0.8965, 0.5, 0.8965, 0.5, 0.8965, 0.5, 0.8965, 0.5, 0.8965, 0.5, 0.8965, 0.5, 0.8965, 0.5, 0.8965, 0.5, 0.8965, 0.5, 0.8965, 0.5, 0.8965, 0.5, 0.8965, 0.5, 0.8965, 0.5, 0.8965, 0.5, 0.8965, 0.5, 0.8965, 0.5, 0.8965, 0.5, 0.8965, 0.5, 0.8965, 0.5, 0.8965, 0.5, 0.8965, 0.5, 0.8965, 0.5, 0.8965, 0.5, 0.8965, 0.5, 0.8965, 0.5, 0.8965, 0.5, 0.8965, 0.5, 0.8965, 0.5, 0.8965, 0.5, 0.8965, 0.5, 0.8965, 0.5, 0.8965, 0.5, 0.8965, 0.5, 0.8965, 0.5, 0.8965, 0.5, 0.8965, 0.5, 0.8965, 0.5, 0.8965, 0.5, 0.8965, 0.5, 0.8965, 0.5, 0.8965, 0.5, 0.8965, 0.5, 0.8965, 0.5, 0.8965, 0.5, 0.8965, 0.5, 0.8965, 0.5, 0.8965, 0.5, 0.8965, 0.5, 0.8965, 0.5, 0.8965, 0.5, 0.8965, 0.5, 0.8965, 0.5, 0.8965, 0.5, 0.8965, 0.5, 0.8965, 0.5, 0.8965, 0.5, 0.8965, 0.5, 0.8965, 0.5, 0.8965, 0.5, 0.8965, 0.5, 0.8965, 0.5, 0.8965, 0.5, 0.8965, 0.5, 0.8965, 0.5, 0.8965, 0.5, 0.8965, 0.5, 0.8965, 0.5, 0.8965, 0.5, 0.8965, 0.5, 0.8965, 0.5, 0.8965, 0.5, 0.8965, 0.5, 0.8965, 0.5, 0.8965, 0.5, 0.8965, 0.5, 0.8965, 0.5, 0.8965, 0.5, 0.8965, 0.5, 0.8965, 0.5, 0.8965, 0.5, 0.8965, 0.5, 0.8965, 0.5, 0.8965, 0.5, 0.8965, 0.5, 0.8965, 0.5, 0.8965, 0.5, 0.8965, 0.5, 0.8965, 0.5, 0.8965, 0.5, 0.8965, 0.5, 0.8965, 0.5, 0.8965, 0.5, 0.8965, 0.5, 0.8965, 0.5, 0.8965, 0.5, 0.8965, 0.5, 0.8965, 0.5, 0.8965, 0.5, 0.8965, 0.5, 0.8965, 0.5, 0.8965, 0.5, 0.8965, 0.5, 0.8965, 0.5, 0.8965, 0.5, 0.8965, 0.5, 0.8965, 0.5, 0.8965, 0.5, 0.8965, 0.5, 0.8965, 0.5, 0.8965, 0.5, 0.8965, 0.5, 0.8965, 0.5, 0.8965, 0.5, 0.8965, 0.5, 0.8965, 0.5, 0.8965, 0.5, 0.8965, 0.5, 0.8965, 0.5, 0.8965, 0.5, 0.8965, 0.5, 0.8965, 0.5, 0.8965, 0.5, 0.8965, 0.5, 0.8965, 0.5, 0.8965, 0.5, 0.8965, 0.5, 0.8965, 0.5, 0.8965, 0.5, 0.8965, 0.5, 0.8965, 0.5, 0.8965, 0.5, 0.8965, 0.5, 0.8965, 0.5, 0.8965, 0.5, 0.8965, 0.5, 0.8965, 0.5, 0.8965, 0.5, 0.8965, 0.5, 0.8965, 0.5, 0.8965, 0.5, 0.8965, 0.5, 0.8965, 0.5, 0.8965, 0.5, 0.8965, 0.5, 0.8965, 0.5, 0.8965, 0.5, 0.8965, 0.5, 0.8965, 0.5, 0.8965, 0.5, 0.8965, 0.5, 0.8965, 0.5, 0.8965, 0.5, 0.8965, 0.5, 0.8965, 0.5, 0.8965, 0.5, 0.8965, 0.5, 0.8965, 0.5, 0.8965, 0.5, 0.8965, 0.5, 0.8965, 0.5, 0.8965, 0.5, 0.8965, 0.5, 0.8965, 0.5, 0.8965, 0.5, 0.8965, 0.5, 0.8965, 0.5, 0.8965, 0.5, 0.8965, 0.5, 0.8965, 0.5, 0.8965, 0.5, 0.8965, 0.5, 0.8965, 0.5, 0.8965, 0.5, 0.8965, 0.5, 0.8965, 0.5, 0.8965, 0.5, 0.8965, 0.5, 0.8965, 0.5, 0.8965, 0.5, 0.8965, 0.5, 0.8965, 0.5, 0.8965, 0.5, 0.8965, 0.5, 0.8965, 0.5, 0.8965, 0.5, 0.8965, 0.5, 0.8965, 0.5, 0.8965, 0.5, 0.8965, 0.5, 0.8965, 0.5, 0.8965, 0.5, 0.8965, 0.5, 0.8965, 0.5, 0.8965, 0.5, 0.8965, 0.5, 0.8965, 0.5, 0.8965, 0.5, 0.8965, 0.5, 0.8965, 0.5, 0.8965, 0.5, 0.8965, 0.5, 0.8965, 0.5, 0.8965, 0.5, 0.8965, 0.5, 0.8965, 0.5, 0.8965, 0.5, 0.8965, 0.5, 0.8965, 0.5, 0.8965, 0.5, 0.8965, 0.5, 0.8965, 0.5, 0.8965, 0.5, 0.8965, 0.5, 0.8965, 0.5, 0.8965, 0.5, 0.8965, 0.5, 0.8965, 0.5, 0.8965, 0.5, 0.8965, 0.5, 0.8965, 0.5, 0.8965, 0.5, 0.8965, 0.5, 0.8965, 0.5, 0.8965, 0.5, 0.8965, 0.5, 0.8965, 0.5, 0.8965, 0.5, 0.8965, 0.5, 0.8965, 0.5, 0.8965, 0.5, 0.8965, 0.5, 0.8965, 0.5, 0.8965, 0.5, 0.8965, 0.5, 0.8965, 0.5, 0.8965, 0.5, 0.8965, 0.5, 0.8965, 0.5, 0.8965, 0.5, 0.8965, 0.5, 0.8965, 0.5, 0.8965, 0.5, 0.8965, 0.5, 0.8965, 0.5, 0.8965, 0.5, 0.8965, 0.5, 0.8965, 0.5, 0.8965, 0.5, 0.8965, 0.5, 0.8965, 0.5, 0.8965, 0.5, 0.8965, 0.5, 0.8965, 0.5, 0.8965, 0.5, 0.8965, 0.5, 0.8965, 0.5, 0.8965, 0.5, 0.8965, 0.5, 0.8965, 0.5, 0.8965, 0.5, 0.8965, 0.5, 0.8965, 0.5, 0.8965, 0.5, 0.8965, 0.5, 0.8965, 0.5, 0.8965, 0.5, 0.8965, 0.5, 0.8965, 0.5, 0.8965, 0.5, 0.8965, 0.5, 0.8965, 0.5, 0.8965, 0.5, 0.8965, 0.5, 0.8965, 0.5, 0.8965, 0.5, 0.8965, 0.5, 0.8965, 0.5, 0.8965, 0.5, 0.8965, 0.5, 0.8965, 0.5, 0.8965, 0.5, 0.8965, 0.5, 0.9238, 0.5, 0.9238, 0.5, 0.9238, 0.5, 0.9238, 0.5, 0.9238, 0.5, 0.9238, 0.5, 0.8965, 0.5, 0.8965, 0.5, 0.8965, 0.5, 0.8965, 0.5, 0.8965, 0.5, 0.8965, 0.5, 0.8965, 0.5, 0.8965, 0.5, 0.8965, 0.5, 0.8965, 0.5, 0.8965, 0.5, 0.8965, 0.5, 0.9238, 0.5, 0.9238, 0.5, 0.9238, 0.5, 0.9238, 0.5, 0.9238, 0.5, 0.9238, 0.5, 0.8965, 0.5, 0.8965, 0.5, 0.8965, 0.5, 0.8965, 0.5, 0.8965, 0.5, 0.8965, 0.5, 0.8965, 0.5, 0.8965, 0.5, 0.8965, 0.5, 0.8965, 0.5, 0.8965, 0.5, 0.8965, 0.5, 0.9238, 0.5, 0.9238, 0.5, 0.9238, 0.5, 0.9238, 0.5, 0.9238, 0.5, 0.9238, 0.5, 0.8965, 0.5, 0.8965, 0.5, 0.8965, 0.5, 0.8965, 0.5, 0.8965, 0.5, 0.8965, 0.5, 0.8965, 0.5, 0.8965, 0.5, 0.8965, 0.5, 0.8965, 0.5, 0.8965, 0.5, 0.8965, 0.5, 0.9238, 0.5, 0.9238, 0.5, 0.9238, 0.5, 0.9238, 0.5, 0.9238, 0.5, 0.9238, 0.5, 0.8965, 0.5, 0.8965, 0.5, 0.8965, 0.5, 0.8965, 0.5, 0.8965, 0.5, 0.8965, 0.5, 0.8965, 0.5, 0.8965, 0.5, 0.8965, 0.5, 0.8965, 0.5, 0.8965, 0.5, 0.8965, 0.5, 0.9238, 0.5, 0.9238, 0.5, 0.9238, 0.5, 0.9238, 0.5, 0.9238, 0.5, 0.9238, 0.5, 0.8965, 0.5, 0.8965, 0.5, 0.8965, 0.5, 0.8965, 0.5, 0.8965, 0.5, 0.8965, 0.5, 0.8965, 0.5, 0.8965, 0.5, 0.8965, 0.5, 0.8965, 0.5, 0.8965, 0.5, 0.8965, 0.5, 0.9238, 0.5, 0.9238, 0.5, 0.9238, 0.5, 0.9238, 0.5, 0.9238, 0.5, 0.9238, 0.5, 0.8965, 0.5, 0.8965, 0.5, 0.8965, 0.5, 0.8965, 0.5, 0.8965, 0.5, 0.8965, 0.5, 0.8965, 0.5, 0.8965, 0.5, 0.8965, 0.5, 0.8965, 0.5, 0.8965, 0.5, 0.8965, 0.5, 0.9238, 0.5, 0.9238, 0.5, 0.9238, 0.5, 0.9238, 0.5, 0.9238, 0.5, 0.9238, 0.5, 0.8965, 0.5, 0.8965, 0.5, 0.8965, 0.5, 0.8965, 0.5, 0.8965, 0.5, 0.8965, 0.5, 0.8965, 0.5, 0.8965, 0.5, 0.8965, 0.5, 0.8965, 0.5, 0.8965, 0.5, 0.8965, 0.5, 0.9238, 0.5, 0.9238, 0.5, 0.9238, 0.5, 0.9238, 0.5, 0.9238, 0.5, 0.9238, 0.5, 0.8965, 0.5, 0.8965, 0.5, 0.8965, 0.5, 0.8965, 0.5, 0.8965, 0.5, 0.8965, 0.5, 0.8965, 0.5, 0.8965, 0.5, 0.8965, 0.5, 0.8965, 0.5, 0.8965, 0.5, 0.8965, 0.5, 0.8965, 0.5, 0.8965, 0.5, 0.8965, 0.5, 0.8965, 0.5, 0.8965, 0.5, 0.8965, 0.5, 0.8965, 0.5, 0.8965, 0.5, 0.8965, 0.5, 0.8965, 0.5, 0.8965, 0.5, 0.8965, 0.5, 0.8965, 0.5, 0.8965, 0.5, 0.8965, 0.5, 0.8965, 0.5, 0.8965, 0.5, 0.8965, 0.5, 0.8965, 0.5, 0.8965, 0.5, 0.8965, 0.5, 0.8965, 0.5, 0.8965, 0.5, 0.8965, 0.5, 0.8965, 0.5, 0.8965, 0.5, 0.8965, 0.5, 0.8965, 0.5, 0.8965, 0.5, 0.8965, 0.5, 0.8965, 0.5, 0.8965, 0.5, 0.8965, 0.5, 0.8965, 0.5, 0.8965, 0.5, 0.8965, 0.5, 0.8965, 0.5, 0.8965, 0.5, 0.8965, 0.5, 0.8965, 0.5, 0.8965, 0.5, 0.8965, 0.5, 0.8965, 0.5, 0.8965, 0.5, 0.8965, 0.5, 0.8965, 0.5, 0.8965, 0.5, 0.8965, 0.5, 0.8965, 0.5, 0.8965, 0.5, 0.8965, 0.5, 0.8965, 0.5, 0.8965, 0.5, 0.8965, 0.5, 0.8965, 0.5, 0.8965, 0.5, 0.8965, 0.5, 0.8965, 0.5, 0.8965, 0.5, 0.8965, 0.5, 0.8965, 0.5, 0.8965, 0.5, 0.8965, 0.5, 0.8965, 0.5, 0.8965, 0.5, 0.8965, 0.5, 0.8965, 0.5, 0.8965, 0.5, 0.8965, 0.5, 0.8965, 0.5, 0.8965, 0.5, 0.8965, 0.5, 0.8965, 0.5, 0.8965, 0.5, 0.8965, 0.5, 0.8965, 0.5, 0.8965, 0.5, 0.8965, 0.5, 0.8965, 0.5, 0.8965, 0.5, 0.8965, 0.5, 0.8965, 0.5, 0.8965, 0.5, 0.8965, 0.5, 0.8965, 0.5, 0.8965, 0.5, 0.8965, 0.5, 0.8965, 0.5, 0.8965, 0.5, 0.8965, 0.5, 0.8965, 0.5, 0.8965, 0.5, 0.8965, 0.5, 0.8965, 0.5, 0.8965, 0.5, 0.8965, 0.5, 0.8965, 0.5, 0.8965, 0.5, 0.8965, 0.5, 0.8965, 0.5, 0.8965, 0.5, 0.8965, 0.5, 0.8965, 0.5, 0.8965, 0.5, 0.8965, 0.5, 0.8965, 0.5, 0.8965, 0.5, 0.8965, 0.5, 0.8965, 0.5, 0.8965, 0.5, 0.8965, 0.5, 0.8965, 0.5, 0.8965, 0.5, 0.8965, 0.5, 0.8965, 0.5, 0.8965, 0.5, 0.8965, 0.5, 0.8965, 0.5, 0.8965, 0.5, 0.8965, 0.5, 0.8965, 0.5, 0.8965, 0.5, 0.8965, 0.5, 0.8965, 0.5, 0.8965, 0.5, 0.8965, 0.5, 0.8965, 0.5, 0.8965, 0.5, 0.8965, 0.5, 0.8965, 0.5, 0.8965, 0.5, 0.8965, 0.5, 0.8965, 0.5, 0.8965, 0.5, 0.8965, 0.5, 0.8965, 0.5, 0.8965, 0.5, 0.8965, 0.5, 0.8965, 0.5, 0.8965, 0.5, 0.8965, 0.5, 0.8965, 0.5, 0.8965, 0.5, 0.8965, 0.5, 0.8965, 0.5, 0.8965, 0.5, 0.8965, 0.5, 0.8965, 0.5, 0.8965, 0.5, 0.8965, 0.5, 0.8965, 0.5, 0.8965, 0.5, 0.8965, 0.5, 0.8965, 0.5, 0.8965, 0.5, 0.8965, 0.5, 0.8965, 0.5, 0.8965, 0.5, 0.8965, 0.5, 0.8965, 0.5, 0.8965, 0.5, 0.8965, 0.5, 0.8965, 0.5, 0.8965, 0.5, 0.8965, 0.5, 0.8965, 0.5, 0.8965, 0.5, 0.8965, 0.5, 0.8965, 0.5, 0.8965, 0.5, 0.8965, 0.5, 0.8965, 0.5, 0.8965, 0.5, 0.8965, 0.5, 0.8965, 0.5, 0.8965, 0.5, 0.8965, 0.5, 0.8965, 0.5, 0.8965, 0.5, 0.8965, 0.5, 0.8965, 0.5, 0.8965, 0.5, 0.8965, 0.5, 0.8965, 0.5, 0.8965, 0.5, 0.8965, 0.5, 0.8965, 0.5, 0.8965, 0.5, 0.8965, 0.5, 0.8965, 0.5, 0.8965, 0.5, 0.8965, 0.5, 0.8965, 0.5, 0.8965, 0.5, 0.8965, 0.5, 0.8965, 0.5, 0.8965, 0.5, 0.8965, 0.5, 0.8965, 0.5, 0.8965, 0.5, 0.8965, 0.5, 0.8965, 0.5, 0.8965, 0.5, 0.8965, 0.5, 0.8965, 0.5, 0.8965, 0.5, 0.8965, 0.5, 0.8965, 0.5, 0.8965, 0.5, 0.8965, 0.5, 0.8965, 0.5, 0.8965, 0.5, 0.8965, 0.5, 0.8965, 0.5, 0.8965, 0.5, 0.8965, 0.5, 0.8965, 0.5, 0.8965, 0.5, 0.8965, 0.5, 0.8965, 0.5, 0.8965, 0.5, 0.8965, 0.5, 0.8965, 0.5, 0.8965, 0.5, 0.8965, 0.5, 0.8965, 0.5, 0.8965, 0.5, 0.8965, 0.5, 0.8965, 0.5, 0.8965, 0.5, 0.8965, 0.5, 0.8965, 0.5, 0.8965, 0.5, 0.8965, 0.5, 0.8965, 0.5, 0.8965, 0.5, 0.8965, 0.5, 0.8965, 0.5, 0.8965, 0.5, 0.8965, 0.5, 0.8965, 0.5, 0.8965, 0.5, 0.8965, 0.5, 0.8965, 0.5, 0.8965, 0.5, 0.8965, 0.5, 0.8965, 0.5, 0.8965, 0.5, 0.8965, 0.5, 0.8965, 0.5, 0.8965, 0.5, 0.8965, 0.5, 0.8965, 0.5, 0.8965, 0.5, 0.8965, 0.5, 0.8965, 0.5, 0.8965, 0.5, 0.8965, 0.5, 0.8965, 0.5, 0.8965, 0.5, 0.8965, 0.5, 0.8965, 0.5, 0.8965, 0.5, 0.8965, 0.5, 0.8965, 0.5, 0.8965, 0.5, 0.8965, 0.5, 0.8965, 0.5, 0.8965, 0.5, 0.8965, 0.5, 0.8965, 0.5, 0.8965, 0.5, 0.8965, 0.5, 0.8965, 0.5, 0.8965, 0.5, 0.8965, 0.5, 0.8965, 0.5, 0.8965, 0.5, 0.8965, 0.5, 0.8965, 0.5, 0.8965, 0.5, 0.8965, 0.5, 0.9238, 0.5, 0.9238, 0.5, 0.9238, 0.5, 0.9238, 0.5, 0.9238, 0.5, 0.9238, 0.5, 0.9238, 0.5, 0.9238, 0.5, 0.9238, 0.5, 0.9238, 0.5, 0.9238, 0.5, 0.9238, 0.5, 0.9238, 0.5, 0.9238, 0.5, 0.9238, 0.5, 0.9238, 0.5, 0.9238, 0.5, 0.9238, 0.5, 0.9238, 0.5, 0.9238, 0.5, 0.9238, 0.5, 0.9238, 0.5, 0.9238, 0.5, 0.9238, 0.5, 0.9238, 0.5, 0.9238, 0.5, 0.9238, 0.5, 0.9238, 0.5, 0.9238, 0.5, 0.9238, 0.5, 0.9238, 0.5, 0.9238, 0.5, 0.9238, 0.5, 0.9238, 0.5, 0.9238, 0.5, 0.9238, 0.5, 0.9238, 0.5, 0.9238, 0.5, 0.9238, 0.5, 0.9238, 0.5, 0.9238, 0.5, 0.9238, 0.5, 0.9238, 0.5, 0.9238, 0.5, 0.9238, 0.5, 0.9238, 0.5, 0.9238, 0.5, 0.9238, 0.5, 0.9238, 0.5, 0.9238, 0.5, 0.9238, 0.5, 0.9238, 0.5, 0.9238, 0.5, 0.9238, 0.5, 0.9238, 0.5, 0.9238, 0.5, 0.9238, 0.5, 0.9238, 0.5, 0.9238, 0.5, 0.9238, 0.5, 0.9238, 0.5, 0.9238, 0.5, 0.9238, 0.5, 0.9238, 0.5, 0.9238, 0.5, 0.9238, 0.5, 0.9238, 0.5, 0.9238, 0.5, 0.9238, 0.5, 0.9238, 0.5, 0.9238, 0.5, 0.9238, 0.5, 0.9238, 0.5, 0.9238, 0.5, 0.9238, 0.5, 0.9238, 0.5, 0.9238, 0.5, 0.9238, 0.5, 0.9238, 0.5, 0.9238, 0.5, 0.9238, 0.5, 0.9238, 0.5, 0.9238, 0.5, 0.9238, 0.5, 0.9238, 0.5, 0.9238, 0.5, 0.9238, 0.5, 0.9238, 0.5, 0.9238, 0.5, 0.9238, 0.5, 0.9238, 0.5, 0.9238, 0.5, 0.9238, 0.5, 0.9238, 0.5, 0.9238, 0.5, 0.9238, 0.5, 0.9238, 0.5, 0.9238, 0.5, 0.9238, 0.5, 0.9238, 0.5, 0.9238, 0.5, 0.9238, 0.5, 0.9238, 0.5, 0.9238, 0.5, 0.9238, 0.5, 0.9238, 0.5, 0.9238, 0.5, 0.9238, 0.5, 0.9238, 0.5, 0.9238, 0.5, 0.9238, 0.5, 0.9238, 0.5, 0.9238, 0.5, 0.9238, 0.5, 0.9238, 0.5, 0.9238, 0.5, 0.9238, 0.5, 0.9238, 0.5, 0.9238, 0.5, 0.9238, 0.5, 0.9238, 0.5, 0.9238, 0.5, 0.9238, 0.5, 0.9238, 0.5, 0.9238, 0.5, 0.9238, 0.5, 0.9238, 0.5, 0.9238, 0.5, 0.9238, 0.5, 0.9238, 0.5, 0.9238, 0.5, 0.9238, 0.5, 0.9238, 0.5, 0.9238, 0.5, 0.9238, 0.5, 0.9238, 0.5, 0.9238, 0.5, 0.9238, 0.5, 0.9238, 0.5, 0.9238, 0.5, 0.9238, 0.5, 0.9238, 0.5, 0.9238, 0.5, 0.9238, 0.5, 0.9238, 0.5, 0.9238, 0.5, 0.9238, 0.5, 0.9238, 0.5, 0.9238, 0.5, 0.9238, 0.5, 0.9238, 0.5, 0.9238, 0.5, 0.9238, 0.5, 0.9238, 0.5, 0.9238, 0.5, 0.9238, 0.5, 0.9238, 0.5, 0.9238, 0.5, 0.9238, 0.5, 0.9238, 0.5, 0.9238, 0.5, 0.9238, 0.5, 0.9238, 0.5, 0.9238, 0.5, 0.9238, 0.5, 0.9238, 0.5, 0.9238, 0.5, 0.9238, 0.5, 0.9238, 0.5, 0.9238, 0.5, 0.9238, 0.5, 0.9238, 0.5, 0.9238, 0.5, 0.9238, 0.5, 0.9238, 0.5, 0.9238, 0.5, 0.9238, 0.5, 0.9238, 0.5, 0.9238, 0.5, 0.9238, 0.5, 0.9238, 0.5, 0.9238, 0.5, 0.9238, 0.5, 0.9238, 0.5, 0.9238, 0.5, 0.9238, 0.5, 0.9238, 0.5, 0.9238, 0.5, 0.9238, 0.5, 0.9238, 0.5, 0.9238, 0.5, 0.9238, 0.5, 0.9238, 0.5, 0.9238, 0.5, 0.9238, 0.5, 0.9238, 0.5, 0.9238, 0.5, 0.9238, 0.5, 0.9238, 0.5, 0.9238, 0.5, 0.9238, 0.5, 0.9238, 0.5, 0.9238, 0.5, 0.9238, 0.5, 0.9238, 0.5, 0.9238, 0.5, 0.9238, 0.5, 0.9238, 0.5, 0.9238, 0.5, 0.9238, 0.5, 0.9238, 0.5, 0.9238, 0.5, 0.9238, 0.5, 0.9238, 0.5, 0.9238, 0.5, 0.9238, 0.5, 0.9238, 0.5, 0.9238, 0.5, 0.9238, 0.5, 0.9238, 0.5, 0.9238, 0.5, 0.9238, 0.5, 0.9238, 0.5, 0.9238, 0.5, 0.9238, 0.5, 0.9238, 0.5, 0.9238, 0.5, 0.9238, 0.5, 0.9238, 0.5, 0.9238, 0.5, 0.9238, 0.5, 0.9238, 0.5, 0.9238, 0.5, 0.9238, 0.5, 0.9238, 0.5, 0.9238, 0.5, 0.9238, 0.5, 0.9238, 0.5, 0.9238, 0.5, 0.9238, 0.5, 0.9238, 0.5, 0.9238, 0.5, 0.9238, 0.5, 0.9238, 0.5, 0.9238, 0.5, 0.9238, 0.5, 0.9238, 0.5, 0.9238, 0.5, 0.9238, 0.5, 0.9238, 0.5, 0.9238, 0.5, 0.9238, 0.5, 0.9238, 0.5, 0.9238, 0.5, 0.9238, 0.5, 0.9238, 0.5, 0.9238, 0.5, 0.9238, 0.5, 0.9238, 0.5, 0.9238, 0.5, 0.9238, 0.5, 0.9238, 0.5, 0.9238, 0.5, 0.9238, 0.5, 0.9238, 0.5, 0.9238, 0.5, 0.9238, 0.5, 0.9238, 0.5, 0.9238, 0.5, 0.9238, 0.5, 0.9238, 0.5, 0.9238, 0.5, 0.9238, 0.5, 0.9238, 0.5, 0.9238, 0.5, 0.9238, 0.5, 0.9238, 0.5, 0.9238, 0.5, 0.9238, 0.5, 0.9238, 0.5, 0.9238, 0.5, 0.9238, 0.5, 0.9238, 0.5, 0.9238, 0.5, 0.9238, 0.5, 0.9238, 0.5, 0.9238, 0.5, 0.9238, 0.5, 0.9238, 0.5, 0.9238, 0.5, 0.9238, 0.5, 0.9238, 0.5, 0.9238, 0.5, 0.9238, 0.5, 0.9238, 0.5, 0.9238, 0.5, 0.9238, 0.5, 0.9238, 0.5, 0.9238, 0.5, 0.9238, 0.5, 0.9238, 0.5, 0.9238, 0.5, 0.9238, 0.5, 0.9238, 0.5, 0.9238, 0.5, 0.9238, 0.5, 0.9238, 0.5, 0.9238, 0.5, 0.9238, 0.5, 0.9238, 0.5, 0.9238, 0.5, 0.9238, 0.5, 0.9238, 0.5, 0.9238, 0.5, 0.9238, 0.5, 0.9238, 0.5, 0.9238, 0.5, 0.9238, 0.5, 0.9238, 0.5, 0.9238, 0.5, 0.9238, 0.5, 0.9238, 0.5, 0.9238, 0.5, 0.9238, 0.5, 0.9238, 0.5, 0.9238, 0.5, 0.9238, 0.5, 0.9238, 0.5, 0.9238, 0.5, 0.9238, 0.5, 0.9238, 0.5, 0.9238, 0.5, 0.9238, 0.5, 0.9238, 0.5, 0.9238, 0.5, 0.9238, 0.5, 0.9238, 0.5, 0.9238, 0.5, 0.9238, 0.5, 0.9238, 0.5, 0.9238, 0.5, 0.9238, 0.5, 0.9238, 0.5, 0.9238, 0.5, 0.9238, 0.5, 0.9238, 0.5, 0.9238, 0.5, 0.9238, 0.5, 0.9238, 0.5, 0.9238, 0.5, 0.9238, 0.5, 0.9238, 0.5, 0.9238, 0.5, 0.9238, 0.5, 0.9238, 0.5, 0.9238, 0.5, 0.9238, 0.5, 0.9238, 0.5, 0.9238, 0.5, 0.9238, 0.5, 0.9238, 0.5, 0.9238, 0.5, 0.9238, 0.5, 0.9238, 0.5, 0.9238, 0.5, 0.9238, 0.5, 0.9238, 0.5, 0.9238, 0.5, 0.9238, 0.5, 0.9238, 0.5, 0.9238, 0.5, 0.9238, 0.5, 0.9238, 0.5, 0.9238, 0.5, 0.9238, 0.5, 0.9238, 0.5, 0.9238, 0.5, 0.9238, 0.5, 0.9238, 0.5, 0.9238, 0.5, 0.9238, 0.5, 0.9238, 0.5, 0.9238, 0.5, 0.9238, 0.5, 0.9238, 0.5, 0.9238, 0.5, 0.9238, 0.5, 0.9238, 0.5, 0.9238, 0.5, 0.9238, 0.5, 0.9238, 0.5, 0.9238, 0.5, 0.9238, 0.5, 0.9238, 0.5, 0.9238, 0.5, 0.9238, 0.5, 0.9238, 0.5, 0.9238, 0.5, 0.9238, 0.5, 0.9238, 0.5, 0.9238, 0.5, 0.9238, 0.5, 0.9238, 0.5, 0.9238, 0.5, 0.9238, 0.5, 0.9238, 0.5, 0.9238, 0.5, 0.9238, 0.5, 0.9238, 0.5, 0.9238, 0.5, 0.9238, 0.5, 0.9238, 0.5, 0.9238, 0.5, 0.9238, 0.5, 0.9238, 0.5, 0.9238, 0.5, 0.9238, 0.5, 0.9238, 0.5, 0.9238, 0.5, 0.9238, 0.5, 0.9238, 0.5, 0.9238, 0.5, 0.9238, 0.5, 0.9238, 0.5, 0.9238, 0.5, 0.9238, 0.5, 0.9238, 0.5, 0.9238, 0.5, 0.9238, 0.5, 0.9238, 0.5, 0.9238, 0.5, 0.9238, 0.5, 0.9238, 0.5, 0.9238, 0.5, 0.9238, 0.5, 0.9238, 0.5, 0.9238, 0.5, 0.9238, 0.5, 0.9238, 0.5, 0.9238, 0.5, 0.9238, 0.5, 0.9238, 0.5, 0.9238, 0.5, 0.9238, 0.5, 0.9238, 0.5, 0.9238, 0.5, 0.9238, 0.5, 0.9238, 0.5, 0.9238, 0.5, 0.9238, 0.5, 0.9238, 0.5, 0.9238, 0.5, 0.9238, 0.5, 0.9238, 0.5, 0.9238, 0.5, 0.9238, 0.5, 0.9238, 0.5, 0.9238, 0.5, 0.9238, 0.5, 0.9238, 0.5, 0.9238, 0.5, 0.9238, 0.5, 0.9238, 0.5, 0.9238, 0.5, 0.9238, 0.5, 0.9238, 0.5, 0.9238, 0.5, 0.9238, 0.5, 0.9238, 0.5, 0.9238, 0.5, 0.9238, 0.5, 0.9238, 0.5, 0.9238, 0.5, 0.9238, 0.5, 0.9238, 0.5, 0.9238, 0.5, 0.9238, 0.5, 0.9238, 0.5, 0.9238, 0.5, 0.9238, 0.5, 0.9238, 0.5, 0.9238, 0.5, 0.9238, 0.5, 0.9238, 0.5, 0.9238, 0.5, 0.9238, 0.5, 0.9238, 0.5, 0.9238, 0.5, 0.9238, 0.5, 0.9238, 0.5, 0.9238, 0.5, 0.9238, 0.5, 0.9238, 0.5, 0.9238, 0.5, 0.9238, 0.5, 0.9238, 0.5, 0.9238, 0.5, 0.9238, 0.5, 0.9238, 0.5, 0.9238, 0.5, 0.9238, 0.5, 0.9238, 0.5, 0.9238, 0.5, 0.9238, 0.5, 0.9238, 0.5, 0.9238, 0.5, 0.9238, 0.5, 0.9238, 0.5, 0.9238, 0.5, 0.9238, 0.5, 0.9238, 0.5, 0.9238, 0.5, 0.9238, 0.5, 0.9238, 0.5, 0.9238, 0.5, 0.9238, 0.5, 0.9238, 0.5, 0.9238, 0.5, 0.9238, 0.5, 0.9238, 0.5, 0.9238, 0.5, 0.9238, 0.5, 0.9238, 0.5, 0.9238, 0.5, 0.9238, 0.5, 0.9238, 0.5, 0.9238, 0.5, 0.9238, 0.5, 0.9238, 0.5, 0.9238, 0.5, 0.9238, 0.5, 0.9238, 0.5, 0.9238, 0.5, 0.9238, 0.5, 0.9238, 0.5, 0.9238, 0.5, 0.9238, 0.5, 0.9238, 0.5, 0.9238, 0.5, 0.9238, 0.5, 0.9238, 0.5, 0.9238, 0.5, 0.9238, 0.5, 0.9238, 0.5, 0.9238, 0.5, 0.9238, 0.5, 0.9238, 0.5, 0.9238, 0.5, 0.9238, 0.5, 0.9238, 0.5, 0.9238, 0.5, 0.9238, 0.5, 0.9238, 0.5, 0.9238, 0.5, 0.9238, 0.5, 0.9238, 0.5, 0.9238, 0.5, 0.9238, 0.5, 0.9238, 0.5, 0.9238, 0.5, 0.9238, 0.5, 0.9238, 0.5, 0.9238, 0.5, 0.9238, 0.5, 0.9238, 0.5, 0.9238, 0.5, 0.9238, 0.5, 0.9238, 0.5, 0.9238, 0.5, 0.9238, 0.5, 0.9238, 0.5, 0.9238, 0.5, 0.9238, 0.5, 0.9238, 0.5, 0.9238, 0.5, 0.9238, 0.5, 0.9238, 0.5, 0.9238, 0.5, 0.9238, 0.5, 0.9238, 0.5, 0.9238, 0.5, 0.9238, 0.5, 0.9238, 0.5, 0.9238, 0.5, 0.9238, 0.5, 0.9238, 0.5, 0.9238, 0.5, 0.9238, 0.5, 0.9238, 0.5, 0.9238, 0.5, 0.9238, 0.5, 0.9238, 0.5, 0.9238, 0.5, 0.9238, 0.5, 0.9238, 0.5, 0.9238, 0.5, 0.9238, 0.5, 0.9238, 0.5, 0.9238, 0.5, 0.9238, 0.5, 0.9238, 0.5, 0.9238, 0.5, 0.9238, 0.5, 0.9238, 0.5, 0.9238, 0.5, 0.9238, 0.5, 0.9238, 0.5, 0.9238, 0.5, 0.9238, 0.5, 0.9238, 0.5, 0.9238, 0.5, 0.9238, 0.5, 0.9238, 0.5, 0.9238, 0.5, 0.9238, 0.5, 0.9238, 0.5, 0.9238, 0.5, 0.9238, 0.5, 0.9238, 0.5, 0.9238, 0.5, 0.9238, 0.5, 0.9238, 0.5, 0.9238, 0.5, 0.9238, 0.5, 0.9238, 0.5, 0.9238, 0.5, 0.9238, 0.5, 0.9238, 0.5, 0.9238, 0.5, 0.9238, 0.5, 0.9238, 0.5, 0.9238, 0.5, 0.9238, 0.5, 0.9238, 0.5, 0.9238, 0.5, 0.9238, 0.5, 0.9238, 0.5, 0.9238, 0.5, 0.9238, 0.5, 0.9238, 0.5, 0.9238, 0.5, 0.9238, 0.5, 0.9238, 0.5, 0.9238, 0.5, 0.9238, 0.5, 0.9238, 0.5, 0.9238, 0.5, 0.9238, 0.5, 0.9238, 0.5, 0.9238, 0.5, 0.9238, 0.5, 0.9238, 0.5, 0.9238, 0.5, 0.9238, 0.5, 0.9238, 0.5, 0.9238, 0.5, 0.9238, 0.5, 0.9238, 0.5, 0.9238, 0.5, 0.9238, 0.5, 0.9238, 0.5, 0.9238, 0.5, 0.9238, 0.5, 0.9238, 0.5, 0.9238, 0.5, 0.9238, 0.5, 0.9238, 0.5, 0.9238, 0.5, 0.9238, 0.5, 0.9238, 0.5, 0.9238, 0.5, 0.9238, 0.5, 0.9238, 0.5, 0.9238, 0.5, 0.9238, 0.5, 0.9238, 0.5, 0.9238, 0.5, 0.9238, 0.5, 0.9238, 0.5, 0.9238, 0.5, 0.9238, 0.5, 0.9238, 0.5, 0.9238, 0.5, 0.9238, 0.5, 0.9238, 0.5, 0.9238, 0.5, 0.9238, 0.5, 0.9238, 0.5, 0.9238, 0.5, 0.9238, 0.5, 0.9238, 0.5, 0.9238, 0.5, 0.9238, 0.5, 0.9238, 0.5, 0.9238, 0.5, 0.9238, 0.5, 0.9238, 0.5, 0.9238, 0.5, 0.9238, 0.5, 0.9238, 0.5, 0.9238, 0.5, 0.9238, 0.5, 0.9238, 0.5, 0.9238, 0.5, 0.9238, 0.5, 0.9238, 0.5, 0.9238, 0.5, 0.9238, 0.5, 0.9238, 0.5, 0.9238, 0.5, 0.9238, 0.5, 0.9238, 0.5, 0.9238, 0.5, 0.9238, 0.5, 0.9238, 0.5, 0.9238, 0.5, 0.9238, 0.5, 0.9238, 0.5, 0.9238, 0.5, 0.9238, 0.5, 0.9238, 0.5, 0.9238, 0.5, 0.9238, 0.5, 0.9238, 0.5, 0.9238, 0.5, 0.9238, 0.5, 0.9238, 0.5, 0.9238, 0.5, 0.9238, 0.5, 0.9238, 0.5, 0.9238, 0.5, 0.9238, 0.5, 0.9238, 0.5, 0.9238, 0.5, 0.9238, 0.5, 0.9238, 0.5, 0.9238, 0.5, 0.9238, 0.5, 0.9238, 0.5, 0.9238, 0.5, 0.9238, 0.5, 0.9238, 0.5, 0.9238, 0.5, 0.9238, 0.5, 0.9238, 0.5, 0.9238, 0.5, 0.9238, 0.5, 0.9238, 0.5, 0.9238, 0.5, 0.9238, 0.5, 0.9238, 0.5, 0.9238, 0.5, 0.9238, 0.5, 0.9238, 0.5, 0.9238, 0.5, 0.9238, 0.5, 0.9238, 0.5, 0.9238, 0.5, 0.9238, 0.5, 0.9238, 0.5, 0.9238, 0.5, 0.9238, 0.5, 0.9238, 0.5, 0.9238, 0.5, 0.9238, 0.5, 0.9238, 0.5, 0.9238, 0.5, 0.9238, 0.5, 0.9238, 0.5, 0.9238, 0.5, 0.9238, 0.5, 0.9238, 0.5, 0.9238, 0.5, 0.9238, 0.5, 0.9238, 0.5, 0.9238, 0.5, 0.9238, 0.5, 0.9238, 0.5, 0.9238, 0.5, 0.9238, 0.5, 0.9238, 0.5, 0.9238, 0.5, 0.9238, 0.5, 0.9238, 0.5, 0.9238, 0.5, 0.9238, 0.5, 0.9238, 0.5, 0.9238, 0.5, 0.9238, 0.5, 0.9238, 0.5, 0.9238, 0.5, 0.9238, 0.5, 0.9238, 0.5, 0.9238, 0.5, 0.9238, 0.5, 0.9238, 0.5, 0.9238, 0.5, 0.9238, 0.5, 0.9238, 0.5, 0.9238, 0.5, 0.9238, 0.5, 0.9238, 0.5, 0.9238, 0.5, 0.9238, 0.5, 0.9238, 0.5, 0.9238, 0.5, 0.9238, 0.5, 0.8965, 0.5, 0.8965, 0.5, 0.8965, 0.5, 0.9238, 0.5, 0.9238, 0.5, 0.9238, 0.5, 0.8965, 0.5, 0.8965, 0.5, 0.8965, 0.5, 0.8965, 0.5, 0.8965, 0.5, 0.8965, 0.5, 0.9238, 0.5, 0.9238, 0.5, 0.9238, 0.5, 0.9238, 0.5, 0.9238, 0.5, 0.9238, 0.5, 0.8965, 0.5, 0.8965, 0.5, 0.8965, 0.5, 0.8965, 0.5, 0.8965, 0.5, 0.8965, 0.5, 0.9238, 0.5, 0.9238, 0.5, 0.9238, 0.5, 0.9238, 0.5, 0.9238, 0.5, 0.9238, 0.5, 0.8965, 0.5, 0.8965, 0.5, 0.8965, 0.5, 0.8965, 0.5, 0.8965, 0.5, 0.8965, 0.5, 0.9238, 0.5, 0.9238, 0.5, 0.9238, 0.5, 0.9238, 0.5, 0.9238, 0.5, 0.9238, 0.5, 0.8965, 0.5, 0.8965, 0.5, 0.8965, 0.5, 0.8965, 0.5, 0.8965, 0.5, 0.8965, 0.5, 0.9238, 0.5, 0.9238, 0.5, 0.9238, 0.5, 0.9238, 0.5, 0.9238, 0.5, 0.9238, 0.5, 0.8965, 0.5, 0.8965, 0.5, 0.8965, 0.5, 0.8965, 0.5, 0.8965, 0.5, 0.8965, 0.5, 0.9238, 0.5, 0.9238, 0.5, 0.9238, 0.5, 0.9238, 0.5, 0.9238, 0.5, 0.9238, 0.5, 0.8965, 0.5, 0.8965, 0.5, 0.8965, 0.5, 0.8965, 0.5, 0.8965, 0.5, 0.8965, 0.5, 0.9238, 0.5, 0.9238, 0.5, 0.9238, 0.5, 0.9238, 0.5, 0.9238, 0.5, 0.9238, 0.5, 0.8965, 0.5, 0.8965, 0.5, 0.8965, 0.5, 0.9238, 0.5, 0.9238, 0.5, 0.9238, 0.5, 0.9238, 0.5, 0.9238, 0.5, 0.9238, 0.5, 0.9238, 0.5, 0.9238, 0.5, 0.9238, 0.5, 0.9238, 0.5, 0.9238, 0.5, 0.9238, 0.5, 0.9238, 0.5, 0.9238, 0.5, 0.9238, 0.5, 0.9238, 0.5, 0.9238, 0.5, 0.9238, 0.5, 0.9238, 0.5, 0.9238, 0.5, 0.9238, 0.5, 0.9238, 0.5, 0.9238, 0.5, 0.9238, 0.5, 0.9238, 0.5, 0.9238, 0.5, 0.9238, 0.5, 0.9238, 0.5, 0.9238, 0.5, 0.9238, 0.5, 0.9238, 0.5, 0.9238, 0.5, 0.9238, 0.5, 0.9238, 0.5, 0.9238, 0.5, 0.9238, 0.5, 0.9238, 0.5, 0.9238, 0.5, 0.9238, 0.5, 0.9238, 0.5, 0.9238, 0.5, 0.9238, 0.5, 0.9238, 0.5, 0.9238, 0.5, 0.9238, 0.5, 0.9238, 0.5, 0.9238, 0.5, 0.9238, 0.5, 0.9238, 0.5, 0.9238, 0.5, 0.9238, 0.5, 0.9238, 0.5, 0.9238, 0.5, 0.9238, 0.5, 0.9238, 0.5, 0.9238, 0.5, 0.9238, 0.5, 0.9238, 0.5, 0.9238, 0.5, 0.9238, 0.5, 0.9238, 0.5, 0.9238, 0.5, 0.9238, 0.5, 0.9238, 0.5, 0.9238, 0.5, 0.9238, 0.5, 0.9238, 0.5, 0.9238, 0.5, 0.9238, 0.5, 0.9238, 0.5, 0.9238, 0.5, 0.9238, 0.5, 0.9238, 0.5, 0.9238, 0.5, 0.9238, 0.5, 0.9238, 0.5, 0.9238, 0.5, 0.9238, 0.5, 0.9238, 0.5, 0.9238, 0.5, 0.9238, 0.5, 0.9238, 0.5, 0.9238, 0.5, 0.9238, 0.5, 0.9238, 0.5, 0.9238, 0.5, 0.9238, 0.5, 0.8965, 0.5, 0.8965, 0.5, 0.8965, 0.5, 0.9238, 0.5, 0.9238, 0.5, 0.9238, 0.5, 0.9238, 0.5, 0.9238, 0.5, 0.9238, 0.5, 0.8965, 0.5, 0.8965, 0.5, 0.8965, 0.5, 0.8965, 0.5, 0.8965, 0.5, 0.8965, 0.5, 0.9238, 0.5, 0.9238, 0.5, 0.9238, 0.5, 0.9238, 0.5, 0.9238, 0.5, 0.9238, 0.5, 0.8965, 0.5, 0.8965, 0.5, 0.8965, 0.5, 0.8965, 0.5, 0.8965, 0.5, 0.8965, 0.5, 0.9238, 0.5, 0.9238, 0.5, 0.9238, 0.5, 0.9238, 0.5, 0.9238, 0.5, 0.9238, 0.5, 0.8965, 0.5, 0.8965, 0.5, 0.8965, 0.5, 0.8965, 0.5, 0.8965, 0.5, 0.8965, 0.5, 0.9238, 0.5, 0.9238, 0.5, 0.9238, 0.5, 0.9238, 0.5, 0.9238, 0.5, 0.9238, 0.5, 0.8965, 0.5, 0.8965, 0.5, 0.8965, 0.5, 0.8965, 0.5, 0.8965, 0.5, 0.8965, 0.5, 0.9238, 0.5, 0.9238, 0.5, 0.9238, 0.5, 0.9238, 0.5, 0.9238, 0.5, 0.9238, 0.5, 0.8965, 0.5, 0.8965, 0.5, 0.8965, 0.5, 0.8965, 0.5, 0.8965, 0.5, 0.8965, 0.5, 0.9238, 0.5, 0.9238, 0.5, 0.9238, 0.5, 0.9238, 0.5, 0.9238, 0.5, 0.9238, 0.5, 0.8965, 0.5, 0.8965, 0.5, 0.8965, 0.5, 0.8965, 0.5, 0.8965, 0.5, 0.8965, 0.5, 0.9238, 0.5, 0.9238, 0.5, 0.9238, 0.5, 0.9238, 0.5, 0.9238, 0.5, 0.9238, 0.5, 0.8965, 0.5, 0.8965, 0.5, 0.8965, 0.5, 0.9238, 0.5, 0.9238, 0.5, 0.9238, 0.5, 0.9238, 0.5, 0.9238, 0.5, 0.9238, 0.5, 0.9238, 0.5, 0.9238, 0.5, 0.9238, 0.5, 0.8965, 0.5, 0.8965, 0.5, 0.8965, 0.5, 0.8965, 0.5, 0.8965, 0.5, 0.8965, 0.5, 0.8965, 0.5, 0.8965, 0.5, 0.8965, 0.5, 0.8965, 0.5, 0.8965, 0.5, 0.8965, 0.5, 0.8965, 0.5, 0.8965, 0.5, 0.8965, 0.5, 0.8965, 0.5, 0.8965, 0.5, 0.8965, 0.5, 0.8965, 0.5, 0.8965, 0.5, 0.8965, 0.5, 0.8965, 0.5, 0.8965, 0.5, 0.8965, 0.5, 0.8965, 0.5, 0.8965, 0.5, 0.8965, 0.5, 0.8965, 0.5, 0.8965, 0.5, 0.8965, 0.5, 0.8965, 0.5, 0.8965, 0.5, 0.8965, 0.5, 0.8965, 0.5, 0.8965, 0.5, 0.8965, 0.5, 0.8965, 0.5, 0.8965, 0.5, 0.8965, 0.5, 0.8965, 0.5, 0.8965, 0.5, 0.8965, 0.5, 0.8965, 0.5, 0.8965, 0.5, 0.8965, 0.5, 0.8965, 0.5, 0.8965, 0.5, 0.8965, 0.5, 0.8965, 0.5, 0.8965, 0.5, 0.8965, 0.5, 0.8965, 0.5, 0.8965, 0.5, 0.8965, 0.5, 0.8965, 0.5, 0.8965, 0.5, 0.8965, 0.5, 0.8965, 0.5, 0.8965, 0.5, 0.8965, 0.5, 0.8965, 0.5, 0.8965, 0.5, 0.8965, 0.5, 0.8965, 0.5, 0.8965, 0.5, 0.8965, 0.5, 0.8965, 0.5, 0.8965, 0.5, 0.8965, 0.5, 0.8965, 0.5, 0.8965, 0.5, 0.8965, 0.5, 0.8965, 0.5, 0.8965, 0.5, 0.8965, 0.5, 0.8965, 0.5, 0.8965, 0.5, 0.8965, 0.5, 0.8965, 0.5, 0.8965, 0.5, 0.8965, 0.5, 0.8965, 0.5, 0.8965, 0.5, 0.8965, 0.5, 0.8965, 0.5, 0.8965, 0.5, 0.8965, 0.5, 0.8965, 0.5, 0.8965, 0.5, 0.8965, 0.5, 0.8965, 0.5, 0.8965, 0.5, 0.8965, 0.5, 0.8965, 0.5, 0.8965, 0.5, 0.8965, 0.5, 0.8965, 0.5, 0.8965, 0.5, 0.8965, 0.5, 0.8965, 0.5, 0.8965, 0.5, 0.8965, 0.5, 0.8965, 0.5, 0.8965, 0.5, 0.8965, 0.5, 0.8965, 0.5, 0.8965, 0.5, 0.8965, 0.5, 0.8965, 0.5, 0.8965, 0.5, 0.8965, 0.5, 0.8965, 0.5, 0.8965, 0.5, 0.8965, 0.5, 0.8965, 0.5, 0.8965, 0.5, 0.8965, 0.5, 0.8965, 0.5, 0.8965, 0.5, 0.8965, 0.5, 0.8965, 0.5, 0.8965, 0.5, 0.8965, 0.5, 0.8965, 0.5, 0.8965, 0.5, 0.8965, 0.5, 0.8965, 0.5, 0.8965, 0.5, 0.8965, 0.5, 0.8965, 0.5, 0.8965, 0.5, 0.8965, 0.5, 0.8965, 0.5, 0.8965, 0.5, 0.8965, 0.5, 0.8965, 0.5, 0.8965, 0.5, 0.8965, 0.5, 0.8965, 0.5, 0.8965, 0.5, 0.8965, 0.5, 0.8965, 0.5, 0.8965, 0.5, 0.8965, 0.5, 0.8965, 0.5, 0.8965, 0.5, 0.8965, 0.5, 0.8965, 0.5, 0.8965, 0.5, 0.8965, 0.5, 0.8965, 0.5, 0.8965, 0.5, 0.8965, 0.5, 0.8965, 0.5, 0.8965, 0.5, 0.8965, 0.5, 0.8965, 0.5, 0.8965, 0.5, 0.8965, 0.5, 0.8965, 0.5, 0.8965, 0.5, 0.8965, 0.5, 0.8965, 0.5, 0.8965, 0.5, 0.8965, 0.5, 0.8965, 0.5, 0.8965, 0.5, 0.8965, 0.5, 0.8965, 0.5, 0.8965, 0.5, 0.8965, 0.5, 0.8965, 0.5, 0.8965, 0.5, 0.8965, 0.5, 0.8965, 0.5, 0.8965, 0.5, 0.8965, 0.5, 0.8965, 0.5, 0.8965, 0.5, 0.8965, 0.5, 0.8965, 0.5, 0.8965, 0.5, 0.8965, 0.5, 0.8965, 0.5, 0.8965, 0.5, 0.8965, 0.5, 0.8965, 0.5, 0.8965, 0.5, 0.8965, 0.5, 0.8965, 0.5, 0.8965, 0.5, 0.8965, 0.5, 0.8965, 0.5, 0.8965, 0.5, 0.8965, 0.5, 0.8965, 0.5, 0.8965, 0.5, 0.8965, 0.5, 0.8965, 0.5, 0.8965, 0.5, 0.8965, 0.5, 0.8965, 0.5, 0.8965, 0.5, 0.8965, 0.5, 0.8965, 0.5, 0.8965, 0.5, 0.8965, 0.5, 0.8965, 0.5, 0.8965, 0.5, 0.8965, 0.5, 0.8965, 0.5, 0.8965, 0.5, 0.8965, 0.5, 0.8965, 0.5, 0.8965, 0.5, 0.8965, 0.5, 0.8965, 0.5, 0.8965, 0.5, 0.8965, 0.5, 0.8965, 0.5, 0.8965, 0.5, 0.8965, 0.5, 0.8965, 0.5, 0.8965, 0.5, 0.8965, 0.5, 0.8965, 0.5, 0.8965, 0.5, 0.8965, 0.5, 0.8965, 0.5, 0.8965, 0.5, 0.8965, 0.5, 0.8965, 0.5, 0.8965, 0.5, 0.8965, 0.5, 0.8965, 0.5, 0.8965, 0.5, 0.8965, 0.5, 0.8965, 0.5, 0.8965, 0.5, 0.8965, 0.5, 0.8965, 0.5, 0.8965, 0.5, 0.8965, 0.5, 0.8965, 0.5, 0.8965, 0.5, 0.8965, 0.5, 0.8965, 0.5, 0.8965, 0.5, 0.8965, 0.5, 0.8965, 0.5, 0.8965, 0.5, 0.8965, 0.5, 0.8965, 0.5, 0.8965, 0.5, 0.8965, 0.5, 0.8965, 0.5, 0.8965, 0.5, 0.8965, 0.5, 0.8965, 0.5, 0.8965, 0.5, 0.8965, 0.5, 0.8965, 0.5, 0.8965, 0.5, 0.8965, 0.5, 0.8965, 0.5, 0.8965, 0.5, 0.8965, 0.5, 0.8965, 0.5, 0.8965, 0.5, 0.8965, 0.5, 0.8965, 0.5, 0.8965, 0.5, 0.8965, 0.5, 0.8965, 0.5, 0.8965, 0.5, 0.8965, 0.5, 0.8965, 0.5, 0.8965, 0.5, 0.8965, 0.5, 0.8965, 0.5, 0.8965, 0.5, 0.8965, 0.5, 0.8965, 0.5, 0.8965, 0.5, 0.8965, 0.5, 0.8965, 0.5, 0.8965, 0.5, 0.8965, 0.5, 0.8965, 0.5, 0.8965, 0.5, 0.8965, 0.5, 0.8965, 0.5, 0.8965, 0.5, 0.8965, 0.5, 0.8965, 0.5, 0.8965, 0.5, 0.8965, 0.5, 0.8965, 0.5, 0.8965, 0.5, 0.8965, 0.5, 0.8965, 0.5, 0.8965, 0.5, 0.8965, 0.5, 0.8965, 0.5, 0.8965, 0.5, 0.8965, 0.5, 0.8965, 0.5, 0.8965, 0.5, 0.8965, 0.5, 0.8965, 0.5, 0.8965, 0.5, 0.8965, 0.5, 0.8965, 0.5, 0.8965, 0.5, 0.8965, 0.5, 0.8965, 0.5, 0.8965, 0.5, 0.8965, 0.5, 0.8965, 0.5, 0.8965, 0.5, 0.8965, 0.5, 0.8965, 0.5, 0.8965, 0.5, 0.8965, 0.5, 0.8965, 0.5, 0.8965, 0.5, 0.8965, 0.5, 0.8965, 0.5, 0.8965, 0.5, 0.8965, 0.5, 0.8965, 0.5, 0.8965, 0.5, 0.8965, 0.5, 0.8965, 0.5, 0.8965, 0.5, 0.8965, 0.5, 0.8965, 0.5, 0.8965, 0.5, 0.8965, 0.5, 0.8965, 0.5, 0.8965, 0.5, 0.8965, 0.5, 0.8965, 0.5, 0.8965, 0.5, 0.8965, 0.5, 0.8965, 0.5, 0.8965, 0.5, 0.8965, 0.5, 0.8965, 0.5, 0.8965, 0.5, 0.8965, 0.5, 0.8965, 0.5, 0.8965, 0.5, 0.8965, 0.5, 0.8965, 0.5, 0.8965, 0.5, 0.8965, 0.5, 0.8965, 0.5, 0.8965, 0.5, 0.8965, 0.5, 0.8965, 0.5, 0.8965, 0.5, 0.8965, 0.5, 0.8965, 0.5, 0.8965, 0.5, 0.8965, 0.5, 0.8965, 0.5, 0.8965, 0.5, 0.8965, 0.5, 0.8965, 0.5, 0.8965, 0.5, 0.8965, 0.5, 0.8965, 0.5, 0.8965, 0.5, 0.8965, 0.5, 0.8965, 0.5, 0.8965, 0.5, 0.8965, 0.5, 0.8965, 0.5, 0.8965, 0.5, 0.8965, 0.5, 0.8965, 0.5, 0.8965, 0.5, 0.8965, 0.5, 0.8965, 0.5, 0.8965, 0.5, 0.8965, 0.5, 0.8965, 0.5, 0.8965, 0.5, 0.8965, 0.5, 0.8965, 0.5, 0.8965, 0.5, 0.8965, 0.5, 0.8965, 0.5, 0.8965, 0.5, 0.8965, 0.5, 0.8965, 0.5, 0.8965, 0.5, 0.8965, 0.5, 0.8965, 0.5, 0.8965, 0.5, 0.8965, 0.5, 0.8965, 0.5, 0.8965, 0.5, 0.8965, 0.5, 0.8965, 0.5, 0.8965, 0.5, 0.8965, 0.5, 0.8965, 0.5, 0.8965, 0.5, 0.8965, 0.5, 0.8965, 0.5, 0.8965, 0.5, 0.8965, 0.5, 0.8965, 0.5, 0.8965, 0.5, 0.8965, 0.5, 0.8965, 0.5, 0.8965, 0.5, 0.8965, 0.5, 0.8965, 0.5, 0.8965, 0.5, 0.8965, 0.5, 0.8965, 0.5, 0.8965, 0.5, 0.8965, 0.5, 0.8965, 0.5, 0.8965, 0.5, 0.8965, 0.5, 0.8965, 0.5, 0.8965, 0.5, 0.8965, 0.5, 0.8965, 0.5, 0.8965, 0.5, 0.8965, 0.5, 0.8965, 0.5, 0.8965, 0.5, 0.8965, 0.5, 0.8965, 0.5, 0.8965, 0.5, 0.8965, 0.5, 0.8965, 0.5, 0.8965, 0.5, 0.8965, 0.5, 0.8965, 0.5, 0.8965, 0.5, 0.8965, 0.5, 0.8965, 0.5, 0.8965, 0.5, 0.8965, 0.5, 0.8965, 0.5, 0.8965, 0.5, 0.8965, 0.5, 0.8965, 0.5, 0.8965, 0.5, 0.8965, 0.5, 0.8965, 0.5, 0.8965, 0.5, 0.8965, 0.5, 0.8965, 0.5, 0.8965, 0.5, 0.8965, 0.5, 0.8965, 0.5, 0.8965, 0.5, 0.8965, 0.5, 0.8965, 0.5, 0.8965, 0.5, 0.8965, 0.5, 0.8965, 0.5, 0.8965, 0.5, 0.8965, 0.5, 0.8965, 0.5, 0.8965, 0.5, 0.8965, 0.5, 0.8965, 0.5, 0.8965, 0.5, 0.8965, 0.5, 0.8965, 0.5, 0.8965, 0.5, 0.8965, 0.5, 0.8965, 0.5, 0.8965, 0.5, 0.8965, 0.5, 0.8965, 0.5, 0.8965, 0.5, 0.8965, 0.5, 0.8965, 0.5, 0.8965, 0.5, 0.8965, 0.5, 0.8965, 0.5, 0.8965, 0.5, 0.8965, 0.5, 0.8965, 0.5, 0.8965, 0.5, 0.8965, 0.5, 0.8965, 0.5, 0.8965, 0.5, 0.8965, 0.5, 0.8965, 0.5, 0.8965, 0.5, 0.8965, 0.5, 0.8965, 0.5, 0.8965, 0.5, 0.8965, 0.5, 0.8965, 0.5, 0.8965, 0.5, 0.8965, 0.5, 0.8965, 0.5, 0.8965, 0.5, 0.8965, 0.5, 0.8965, 0.5, 0.8965, 0.5, 0.8965, 0.5, 0.8965, 0.5, 0.8965, 0.5, 0.8965, 0.5, 0.8965, 0.5, 0.8965, 0.5, 0.8965, 0.5, 0.8965, 0.5, 0.8965, 0.5, 0.8965, 0.5, 0.8965, 0.5, 0.8965, 0.5, 0.8965, 0.5, 0.8965, 0.5, 0.8965, 0.5, 0.8965, 0.5, 0.8965, 0.5, 0.8965, 0.5, 0.8965, 0.5, 0.8965, 0.5, 0.8965, 0.5, 0.8965, 0.5, 0.8965, 0.5, 0.8965, 0.5, 0.8965, 0.5, 0.8965, 0.5, 0.8965, 0.5, 0.8965, 0.5, 0.8965, 0.5, 0.8965, 0.5, 0.8965, 0.5, 0.8965, 0.5, 0.8965, 0.5, 0.8965, 0.5, 0.8965, 0.5, 0.8965, 0.5, 0.8965, 0.5, 0.8965, 0.5, 0.8965, 0.5, 0.8965, 0.5, 0.8965, 0.5, 0.8965, 0.5, 0.8965, 0.5, 0.8965, 0.5, 0.8965, 0.5, 0.8965, 0.5, 0.8965, 0.5, 0.8965, 0.5, 0.8965, 0.5, 0.8965, 0.5, 0.8965, 0.5, 0.8965, 0.5, 0.8965, 0.5, 0.8965, 0.5, 0.8965, 0.5, 0.8965, 0.5, 0.8965, 0.5, 0.8965, 0.5, 0.8965, 0.5, 0.8965, 0.5, 0.8965, 0.5, 0.8965, 0.5, 0.8965, 0.5, 0.8965, 0.5, 0.8965, 0.5, 0.8965, 0.5, 0.8965, 0.5, 0.8965, 0.5, 0.8965, 0.5, 0.8965, 0.5, 0.8965, 0.5, 0.8965, 0.5, 0.8965, 0.5, 0.8965, 0.5, 0.8965, 0.5, 0.8965, 0.5, 0.9238, 0.5, 0.9238, 0.5, 0.9238, 0.5, 0.9238, 0.5, 0.9238, 0.5, 0.9238, 0.5])
me_dungeonwall01.materials.append(mat_palette_002)
me_dungeonwall01.use_remesh_preserve_volume = False
me_dungeonwall01.use_remesh_preserve_attributes = False
me_dungeonwall01.use_mirror_vertex_groups = False
me_dungeonwall01.update()

# ---- objects
ob_dungeonwall01 = bpy.data.objects.new('DungeonWall01', me_dungeonwall01)

# ---- transforms, parenting, visibility, modifiers, constraints
ob_dungeonwall01.location = (0.0, 0.0, 0.0)
ob_dungeonwall01.rotation_euler = (1.571, -0.0, 0.0)
ob_dungeonwall01.lineart.crease_threshold = 0.0
_m = ob_dungeonwall01.modifiers.new('Auto Smooth', 'NODES')
_m.node_group = ng_auto_smooth
_gi = [s.identifier for s in ng_auto_smooth.interface.items_tree if s.item_type == 'SOCKET' and s.in_out == 'INPUT']
_m[_gi[1]] = 0.5236  # Angle

# ---- collection membership
col_collection_1.objects.link(ob_dungeonwall01)

# ---- scene / render settings (as saved in the file)
scene.frame_start = 1; scene.frame_end = 250; scene.frame_set(1)
scene.render.engine = 'BLENDER_EEVEE_NEXT'
scene.render.resolution_percentage = 50
scene.render.dither_intensity = 0.0
scene.cycles.use_denoising = False
scene.cycles.samples = 128
scene.cycles.sampling_pattern = 'TABULATED_SOBOL'
scene.cycles.use_adaptive_sampling = False
scene.cycles.use_light_tree = False
scene.cycles.blur_glossy = 0.0
scene.cycles.sample_clamp_indirect = 0.0
scene.view_settings.view_transform = 'Standard'
bpy.context.view_layer.update()

# ---- added for rendering (the .blend has no active camera and no usable light): camera, sun
cam_auto = bpy.data.cameras.new('AutoCamera')
cam_auto.lens = 50.0
cam_auto.sensor_width = 36.0
cam_auto.clip_end = 1000.0
ob_auto_camera = bpy.data.objects.new('AutoCamera', cam_auto)
scene.collection.objects.link(ob_auto_camera)
ob_auto_camera.location = (15.7236, -18.9184, 18.5789)
ob_auto_camera.rotation_euler = (1.09748, -7.21219e-08, 0.694738)
scene.camera = ob_auto_camera
light_auto_sun = bpy.data.lights.new('AutoSun', 'SUN')
light_auto_sun.energy = 3.0
light_auto_sun.angle = 0.0523599
ob_auto_sun = bpy.data.objects.new('AutoSun', light_auto_sun)
scene.collection.objects.link(ob_auto_sun)
ob_auto_sun.rotation_euler = (0.872665, 0.174533, 0.523599)
bpy.context.view_layer.update()
